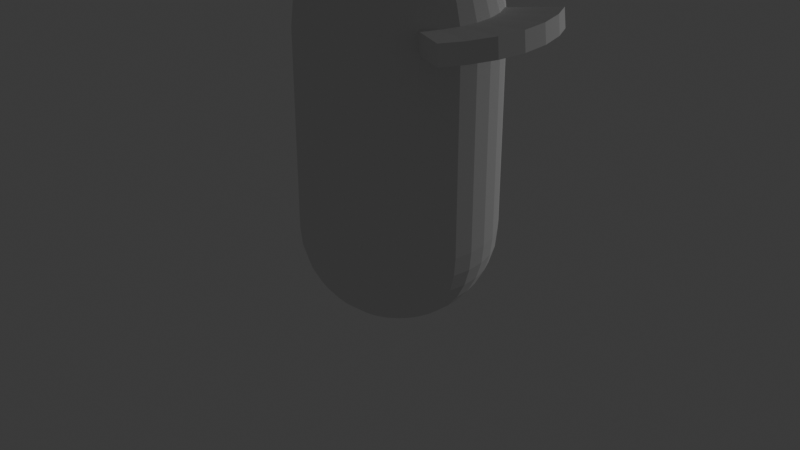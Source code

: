 # Source: Capsule_with_Goggle.blend  (saved by Blender 4.3.34; exported with 4.5.12 LTS)
import bpy
from mathutils import Matrix  # noqa: F401  (used for matrix-valued properties, if any)

bpy.ops.wm.read_factory_settings(use_empty=True)
scene = bpy.context.scene
scene.name = 'Scene'

# ---- collections
col_collection = bpy.data.collections.new('Collection'); scene.collection.children.link(col_collection)

# ---- world
world_world = bpy.data.worlds.new('World'); scene.world = world_world
world_world.use_nodes = True; world_world.node_tree.nodes.clear()
_N = world_world.node_tree.nodes; _L = world_world.node_tree.links
n0 = _N.new('ShaderNodeOutputWorld'); n0.name = 'World Output'; n0.location = (300, 300)
n1 = _N.new('ShaderNodeBackground'); n1.name = 'Background'; n1.location = (10, 300)
n1.inputs[0].default_value = (0.05088, 0.05088, 0.05088, 1.0)
_L.new(n1.outputs[0], n0.inputs[0])
n0.is_active_output = True
world_world.color = (0.05088, 0.05088, 0.05088)
world_world.sun_shadow_jitter_overblur = 0.0

# ---- cameras
cam_camera = bpy.data.cameras.new('Camera')
cam_camera.clip_end = 100.0
cam_camera.ortho_scale = 7.314

# ---- lights
light_light = bpy.data.lights.new('Light', 'POINT')
light_light.energy = 1000.0
light_light.shadow_soft_size = 0.1

# ---- meshes
me_sphere = bpy.data.meshes.new('Sphere')
me_sphere.from_pydata([(-0.5018, 0.5018, 2.755), (-0.3942, 0.3942, 2.88), (-0.2716, 0.2716, 2.972), (2.088e-10, 1.004, -0.003408), (2.088e-10, 0.9843, -0.1992), (2.088e-10, 0.8344, -0.5609), (-0.1384, 0.1384, 3.029), (-0.8344, 0.5575, 2.045), (-0.8184, 0.5468, 2.241), (-0.7709, 0.5151, 2.429), (-0.6938, 0.4636, 2.603), (-0.59, 0.3942, 2.755), (-0.4636, 0.3098, 2.88), (0.1958, 0.9843, -0.003408), (0.192, 0.9654, -0.1992), (0.1809, 0.9093, -0.3874), (0.1628, 0.8184, -0.5609), (0.1384, 0.696, -0.713), (0.1088, 0.5468, -0.8378), (0.07492, 0.3767, -0.9306), (0.0382, 0.192, -0.9877), (-0.3193, 0.2134, 2.972), (-0.1628, 0.1088, 3.029), (-0.9272, 0.384, 2.045), (-0.9093, 0.3767, 2.241), (-0.8566, 0.3548, 2.429), (-0.7709, 0.3193, 2.603), (-0.6556, 0.2716, 2.755), (0.384, 0.9272, -0.003408), (0.3767, 0.9093, -0.1992), (0.3548, 0.8566, -0.3874), (0.3193, 0.7709, -0.5609), (0.2716, 0.6556, -0.713), (0.2134, 0.5151, -0.8378), (0.147, 0.3548, -0.9306), (0.07492, 0.1809, -0.9877), (-0.5151, 0.2134, 2.88), (-0.3548, 0.147, 2.972), (-0.1809, 0.07492, 3.029), (-0.9843, 0.1958, 2.045), (-0.9654, 0.192, 2.241), (-0.9093, 0.1809, 2.429), (-0.8184, 0.1628, 2.603), (0.5575, 0.8344, -0.003408), (0.5468, 0.8184, -0.1992), (0.5151, 0.7709, -0.3874), (0.4636, 0.6938, -0.5609), (0.3942, 0.59, -0.713), (0.3098, 0.4636, -0.8378), (0.2134, 0.3193, -0.9306), (0.1088, 0.1628, -0.9877), (-0.696, 0.1384, 2.755), (-0.5468, 0.1088, 2.88), (-0.3767, 0.07492, 2.972), (-0.192, 0.0382, 3.029), (-1.004, 5.129e-07, 2.045), (-0.9843, 3.335e-07, 2.241), (-0.9272, 7.926e-08, 2.429), (0.7096, 0.7096, -0.003408), (0.696, 0.696, -0.1992), (0.6556, 0.6556, -0.3874), (0.59, 0.59, -0.5609), (0.5018, 0.5018, -0.713), (0.3942, 0.3942, -0.8378), (0.2716, 0.2716, -0.9306), (0.1384, 0.1384, -0.9877), (-0.8344, 2.288e-07, 2.603), (-0.7096, 9.421e-08, 2.755), (-0.5575, 2.138e-07, 2.88), (-0.384, 1.166e-07, 2.972), (-0.1958, 8.3e-08, 3.029), (-0.9843, -0.1958, 2.045), (-0.9654, -0.192, 2.241), (0.8344, 0.5575, -0.003408), (0.8184, 0.5468, -0.1992), (0.7709, 0.5151, -0.3874), (0.6938, 0.4636, -0.5609), (0.59, 0.3942, -0.713), (0.4636, 0.3098, -0.8378), (0.3193, 0.2134, -0.9306), (0.1628, 0.1088, -0.9877), (-0.9093, -0.1809, 2.429), (-0.8184, -0.1628, 2.603), (-0.696, -0.1384, 2.755), (-0.5468, -0.1088, 2.88), (-0.3767, -0.07492, 2.972), (-0.192, -0.0382, 3.029), (-0.9272, -0.384, 2.045), (-0.9093, -0.3767, 2.241), (0.9272, 0.384, -0.003408), (0.9093, 0.3767, -0.1992), (0.8566, 0.3548, -0.3874), (0.7709, 0.3193, -0.5609), (0.6556, 0.2716, -0.713), (0.5151, 0.2134, -0.8378), (0.3548, 0.147, -0.9306), (0.1809, 0.07492, -0.9877), (-0.8566, -0.3548, 2.429), (-0.7709, -0.3193, 2.603), (-0.6556, -0.2716, 2.755), (-0.5151, -0.2134, 2.88), (-0.3548, -0.147, 2.972), (-0.1809, -0.07492, 3.029), (-0.8344, -0.5575, 2.045), (0.9843, 0.1958, -0.003408), (0.9654, 0.192, -0.1992), (0.9093, 0.1809, -0.3874), (0.8184, 0.1628, -0.5609), (0.696, 0.1384, -0.713), (0.5468, 0.1088, -0.8378), (0.3767, 0.07492, -0.9306), (0.192, 0.0382, -0.9877), (-0.8184, -0.5468, 2.241), (-0.7709, -0.5151, 2.429), (-0.6938, -0.4636, 2.603), (-0.59, -0.3942, 2.755), (-0.4636, -0.3098, 2.88), (-0.3193, -0.2134, 2.972), (-0.1628, -0.1088, 3.029), (1.004, -1.646e-07, -0.003408), (0.9843, -8.985e-08, -0.1992), (0.9272, 4.473e-08, -0.3874), (0.8344, -8.985e-08, -0.5609), (0.7096, 1.482e-08, -0.713), (0.5575, -5.247e-08, -0.8378), (0.384, -2.256e-08, -0.9306), (0.1958, -1.135e-08, -0.9877), (-0.7096, -0.7096, 2.045), (-0.696, -0.696, 2.241), (-0.6556, -0.6556, 2.429), (-0.59, -0.59, 2.603), (-0.5018, -0.5018, 2.755), (-0.3942, -0.3942, 2.88), (-0.2716, -0.2716, 2.972), (0.9843, -0.1958, -0.003408), (0.9654, -0.192, -0.1992), (0.9093, -0.1809, -0.3874), (0.8184, -0.1628, -0.5609), (0.696, -0.1384, -0.713), (0.5468, -0.1088, -0.8378), (0.3767, -0.07492, -0.9306), (0.192, -0.0382, -0.9877), (-0.1384, -0.1384, 3.029), (-0.5575, -0.8344, 2.045), (-0.5468, -0.8184, 2.241), (-0.5151, -0.7709, 2.429), (-0.4636, -0.6938, 2.603), (-0.3942, -0.59, 2.755), (-0.3098, -0.4636, 2.88), (0.9272, -0.384, -0.003408), (0.9093, -0.3767, -0.1992), (0.8566, -0.3548, -0.3874), (0.7709, -0.3193, -0.5609), (0.6556, -0.2716, -0.713), (0.5151, -0.2134, -0.8378), (0.3548, -0.147, -0.9306), (0.1809, -0.07492, -0.9877), (-0.2134, -0.3193, 2.972), (-0.1088, -0.1628, 3.029), (-0.384, -0.9272, 2.045), (-0.3767, -0.9093, 2.241), (-0.3548, -0.8566, 2.429), (-0.3193, -0.7709, 2.603), (-0.2716, -0.6556, 2.755), (0.8344, -0.5575, -0.003408), (0.8184, -0.5468, -0.1992), (0.7709, -0.5151, -0.3874), (0.6938, -0.4636, -0.5609), (0.59, -0.3942, -0.713), (0.4636, -0.3098, -0.8378), (0.3193, -0.2134, -0.9306), (0.1628, -0.1088, -0.9877), (-0.2134, -0.5151, 2.88), (-0.147, -0.3548, 2.972), (-0.07492, -0.1809, 3.029), (-0.1958, -0.9843, 2.045), (-0.192, -0.9654, 2.241), (-0.1809, -0.9093, 2.429), (-0.1628, -0.8184, 2.603), (0.7096, -0.7096, -0.003408), (0.696, -0.696, -0.1992), (0.6556, -0.6556, -0.3874), (0.59, -0.59, -0.5609), (0.5018, -0.5018, -0.713), (0.3942, -0.3942, -0.8378), (0.2716, -0.2716, -0.9306), (0.1384, -0.1384, -0.9877), (-0.1384, -0.696, 2.755), (-0.1088, -0.5468, 2.88), (-0.07492, -0.3767, 2.972), (-0.0382, -0.192, 3.029), (-6.967e-07, -1.004, 2.045), (-5.023e-07, -0.9843, 2.241), (-3.378e-07, -0.9272, 2.429), (0.5575, -0.8344, -0.003408), (0.5468, -0.8184, -0.1992), (0.5151, -0.7709, -0.3874), (0.4636, -0.6938, -0.5609), (0.3942, -0.59, -0.713), (0.3098, -0.4636, -0.8378), (0.2134, -0.3193, -0.9306), (0.1088, -0.1628, -0.9877), (-4.723e-07, -0.8344, 2.603), (-3.826e-07, -0.7096, 2.755), (-4.649e-07, -0.5575, 2.88), (-4.2e-07, -0.384, 2.972), (-3.751e-07, -0.1958, 3.029), (0.1958, -0.9843, 2.045), (0.192, -0.9654, 2.241), (0.384, -0.9272, -0.003408), (0.3767, -0.9093, -0.1992), (0.3548, -0.8566, -0.3874), (0.3193, -0.7709, -0.5609), (0.2716, -0.6556, -0.713), (0.2134, -0.5151, -0.8378), (0.147, -0.3548, -0.9306), (0.07492, -0.1809, -0.9877), (0.1809, -0.9093, 2.429), (0.1628, -0.8184, 2.603), (0.1384, -0.696, 2.755), (0.1088, -0.5468, 2.88), (0.07492, -0.3767, 2.972), (0.03819, -0.192, 3.029), (0.384, -0.9272, 2.045), (0.1958, -0.9843, -0.003408), (0.192, -0.9654, -0.1992), (0.1809, -0.9093, -0.3874), (0.1628, -0.8184, -0.5609), (0.1384, -0.696, -0.713), (0.1088, -0.5468, -0.8378), (0.07492, -0.3767, -0.9306), (0.0382, -0.192, -0.9877), (0.3767, -0.9093, 2.241), (0.3548, -0.8566, 2.429), (0.3193, -0.7709, 2.603), (0.2716, -0.6556, 2.755), (0.2134, -0.5151, 2.88), (0.147, -0.3548, 2.972), (0.07492, -0.1809, 3.029), (-3.288e-07, -1.004, -0.003408), (-1.344e-07, -0.9843, -0.1992), (3.012e-08, -0.9272, -0.3874), (-1.045e-07, -0.8344, -0.5609), (-1.475e-08, -0.7096, -0.713), (-9.699e-08, -0.5575, -0.8378), (-5.213e-08, -0.384, -0.9306), (-7.268e-09, -0.1958, -0.9877), (0.5575, -0.8344, 2.045), (0.5468, -0.8184, 2.241), (0.5151, -0.7709, 2.429), (0.4636, -0.6938, 2.603), (0.3942, -0.59, 2.755), (0.3098, -0.4636, 2.88), (0.2134, -0.3193, 2.972), (-0.1958, -0.9843, -0.003408), (-0.192, -0.9654, -0.1992), (-0.1809, -0.9093, -0.3874), (-0.1628, -0.8184, -0.5609), (-0.1384, -0.696, -0.713), (-0.1088, -0.5468, -0.8378), (-0.07492, -0.3767, -0.9306), (-0.0382, -0.192, -0.9877), (0.1088, -0.1628, 3.029), (0.7096, -0.7096, 2.045), (0.696, -0.696, 2.241), (0.6556, -0.6556, 2.429), (0.59, -0.59, 2.603), (0.5018, -0.5018, 2.755), (0.3942, -0.3942, 2.88), (-0.384, -0.9272, -0.003408), (-0.3767, -0.9093, -0.1992), (-0.3548, -0.8566, -0.3874), (-0.3193, -0.7709, -0.5609), (-0.2716, -0.6556, -0.713), (-0.2134, -0.5151, -0.8378), (-0.147, -0.3548, -0.9306), (-0.07492, -0.1809, -0.9877), (0.2716, -0.2716, 2.972), (0.1384, -0.1384, 3.029), (0.8344, -0.5575, 2.045), (0.8184, -0.5468, 2.241), (0.7709, -0.5151, 2.429), (0.6938, -0.4636, 2.603), (0.59, -0.3942, 2.755), (-0.5575, -0.8344, -0.003408), (-0.5468, -0.8184, -0.1992), (-0.5151, -0.7709, -0.3874), (-0.4636, -0.6938, -0.5609), (-0.3942, -0.59, -0.713), (-0.3098, -0.4636, -0.8378), (-0.2134, -0.3193, -0.9306), (-0.1088, -0.1628, -0.9877), (0.4636, -0.3098, 2.88), (0.3193, -0.2134, 2.972), (0.1628, -0.1088, 3.029), (0.9272, -0.384, 2.045), (0.9093, -0.3767, 2.241), (0.8566, -0.3548, 2.429), (0.7709, -0.3193, 2.603), (-0.7096, -0.7096, -0.003408), (-0.696, -0.696, -0.1992), (-0.6556, -0.6556, -0.3874), (-0.59, -0.59, -0.5609), (-0.5018, -0.5018, -0.713), (-0.3942, -0.3942, -0.8378), (-0.2716, -0.2716, -0.9306), (-0.1384, -0.1384, -0.9877), (2.088e-10, -1.301e-10, -1.007), (0.6556, -0.2716, 2.755), (0.5151, -0.2134, 2.88), (0.3548, -0.147, 2.972), (0.1809, -0.07492, 3.029), (0.9843, -0.1958, 2.045), (0.9654, -0.192, 2.241), (0.9093, -0.1809, 2.429), (-0.8344, -0.5575, -0.003408), (-0.8184, -0.5468, -0.1992), (-0.7709, -0.5151, -0.3874), (-0.6938, -0.4636, -0.5609), (-0.59, -0.3942, -0.713), (-0.4636, -0.3098, -0.8378), (-0.3193, -0.2134, -0.9306), (-0.1628, -0.1088, -0.9877), (0.8184, -0.1628, 2.603), (0.696, -0.1384, 2.755), (0.5468, -0.1088, 2.88), (0.3767, -0.07492, 2.972), (0.192, -0.0382, 3.029), (1.004, -1.002e-07, 2.045), (0.9843, -2.542e-08, 2.241), (-0.9272, -0.384, -0.003408), (-0.9093, -0.3767, -0.1992), (-0.8566, -0.3548, -0.3874), (-0.7709, -0.3193, -0.5609), (-0.6556, -0.2716, -0.713), (-0.5151, -0.2134, -0.8378), (-0.3548, -0.147, -0.9306), (-0.1809, -0.07492, -0.9877), (0.9272, 1.092e-07, 2.429), (0.8344, -2.542e-08, 2.603), (0.7096, 7.926e-08, 2.755), (0.5575, 1.197e-08, 2.88), (0.384, 4.187e-08, 2.972), (0.1958, 5.309e-08, 3.029), (0.9843, 0.1958, 2.045), (-0.9843, -0.1958, -0.003408), (-0.9654, -0.192, -0.1992), (-0.9093, -0.1809, -0.3874), (-0.8184, -0.1628, -0.5609), (-0.696, -0.1384, -0.713), (-0.5468, -0.1088, -0.8378), (-0.3767, -0.07492, -0.9306), (-0.192, -0.0382, -0.9877), (0.9654, 0.192, 2.241), (0.9093, 0.1809, 2.429), (0.8184, 0.1628, 2.603), (0.696, 0.1384, 2.755), (0.5468, 0.1088, 2.88), (0.3767, 0.07492, 2.972), (0.192, 0.0382, 3.029), (-1.004, 4.485e-07, -0.003408), (-0.9843, 2.69e-07, -0.1992), (-0.9272, 1.482e-08, -0.3874), (-0.8344, 1.644e-07, -0.5609), (-0.7096, 2.978e-08, -0.713), (-0.5575, 1.494e-07, -0.8378), (-0.384, 5.221e-08, -0.9306), (-0.1958, 1.856e-08, -0.9877), (0.9272, 0.384, 2.045), (0.9093, 0.3767, 2.241), (0.8566, 0.3548, 2.429), (0.7709, 0.3193, 2.603), (0.6556, 0.2716, 2.755), (0.5151, 0.2134, 2.88), (0.3548, 0.147, 2.972), (-0.9843, 0.1958, -0.003408), (-0.9654, 0.192, -0.1992), (-0.9093, 0.1809, -0.3874), (-0.8184, 0.1628, -0.5609), (-0.696, 0.1384, -0.713), (-0.5468, 0.1088, -0.8378), (-0.3767, 0.07492, -0.9306), (-0.192, 0.0382, -0.9877), (0.1809, 0.07492, 3.029), (-3.677e-07, 6.43e-08, 3.049), (0.8344, 0.5575, 2.045), (0.8184, 0.5468, 2.241), (0.7709, 0.5151, 2.429), (0.6938, 0.4636, 2.603), (0.59, 0.3942, 2.755), (-0.9272, 0.384, -0.003408), (-0.9093, 0.3767, -0.1992), (-0.8566, 0.3548, -0.3874), (-0.7709, 0.3193, -0.5609), (-0.6556, 0.2716, -0.713), (-0.5151, 0.2134, -0.8378), (-0.3548, 0.147, -0.9306), (-0.1809, 0.07492, -0.9877), (0.4636, 0.3098, 2.88), (0.3193, 0.2134, 2.972), (0.1628, 0.1088, 3.029), (0.7096, 0.7096, 2.045), (0.696, 0.696, 2.241), (0.6556, 0.6556, 2.429), (0.59, 0.59, 2.603), (-0.8344, 0.5575, -0.003408), (-0.8184, 0.5468, -0.1992), (-0.7709, 0.5151, -0.3874), (-0.6938, 0.4636, -0.5609), (-0.59, 0.3942, -0.713), (-0.4636, 0.3098, -0.8378), (-0.3193, 0.2134, -0.9306), (-0.1628, 0.1088, -0.9877), (0.5018, 0.5018, 2.755), (0.3942, 0.3942, 2.88), (0.2716, 0.2716, 2.972), (0.1384, 0.1384, 3.029), (0.5575, 0.8344, 2.045), (0.5468, 0.8184, 2.241), (0.5151, 0.7709, 2.429), (-0.7096, 0.7096, -0.003408), (-0.696, 0.696, -0.1992), (-0.6556, 0.6556, -0.3874), (-0.59, 0.59, -0.5609), (-0.5018, 0.5018, -0.713), (-0.3942, 0.3942, -0.8378), (-0.2716, 0.2716, -0.9306), (-0.1384, 0.1384, -0.9877), (0.4636, 0.6938, 2.603), (0.3942, 0.59, 2.755), (0.3098, 0.4636, 2.88), (0.2134, 0.3193, 2.972), (0.1088, 0.1628, 3.029), (0.384, 0.9272, 2.045), (0.3767, 0.9093, 2.241), (-0.5575, 0.8344, -0.003408), (-0.5468, 0.8184, -0.1992), (-0.5151, 0.7709, -0.3874), (-0.4636, 0.6938, -0.5609), (-0.3942, 0.59, -0.713), (-0.3098, 0.4636, -0.8378), (-0.2134, 0.3193, -0.9306), (-0.1088, 0.1628, -0.9877), (0.3548, 0.8566, 2.429), (0.3193, 0.7709, 2.603), (0.2716, 0.6556, 2.755), (0.2134, 0.5151, 2.88), (0.147, 0.3548, 2.972), (0.07492, 0.1809, 3.029), (0.1958, 0.9843, 2.045), (-0.384, 0.9272, -0.003408), (-0.3767, 0.9093, -0.1992), (-0.3548, 0.8566, -0.3874), (-0.3193, 0.7709, -0.5609), (-0.2716, 0.6556, -0.713), (-0.2134, 0.5151, -0.8378), (-0.147, 0.3548, -0.9306), (-0.07492, 0.1809, -0.9877), (0.192, 0.9654, 2.241), (0.1809, 0.9093, 2.429), (0.1628, 0.8184, 2.603), (0.1384, 0.696, 2.755), (0.1088, 0.5468, 2.88), (0.07492, 0.3767, 2.972), (0.03819, 0.192, 3.029), (-0.1958, 0.9843, -0.003408), (-0.192, 0.9654, -0.1992), (-0.1809, 0.9093, -0.3874), (-0.1628, 0.8184, -0.5609), (-0.1384, 0.696, -0.713), (-0.1088, 0.5468, -0.8378), (-0.07492, 0.3767, -0.9306), (-0.0382, 0.192, -0.9877), (-3.677e-07, 1.004, 2.045), (-3.677e-07, 0.9843, 2.241), (-3.677e-07, 0.8344, 2.603), (-3.677e-07, 0.5575, 2.88), (6.002e-08, 0.9272, -0.3874), (8.993e-08, 0.7096, -0.713), (2.17e-07, 0.5575, -0.8378), (6.75e-08, 0.384, -0.9306), (1.516e-08, 0.1958, -0.9877), (2.088e-10, 1.004, -0.003408), (0.1958, 0.9843, -0.003408), (0.384, 0.9272, -0.003408), (0.5575, 0.8344, -0.003408), (0.7096, 0.7096, -0.003408), (0.8344, 0.5575, -0.003408), (0.9272, 0.384, -0.003408), (0.9843, 0.1958, -0.003408), (1.004, -1.646e-07, -0.003408), (0.9843, -0.1958, -0.003408), (0.9272, -0.384, -0.003408), (0.8344, -0.5575, -0.003408), (0.7096, -0.7096, -0.003408), (0.5575, -0.8344, -0.003408), (0.384, -0.9272, -0.003408), (0.1958, -0.9843, -0.003408), (-3.288e-07, -1.004, -0.003408), (-0.1958, -0.9843, -0.003408), (-0.384, -0.9272, -0.003408), (-0.5575, -0.8344, -0.003408), (-0.7096, -0.7096, -0.003408), (-0.8344, -0.5575, -0.003408), (-0.9272, -0.384, -0.003408), (-0.9843, -0.1958, -0.003408), (-1.004, 4.485e-07, -0.003408), (-0.9843, 0.1958, -0.003408), (-0.9272, 0.384, -0.003408), (-0.8344, 0.5575, -0.003408), (-0.7096, 0.7096, -0.003408), (-0.5575, 0.8344, -0.003408), (-0.384, 0.9272, -0.003408), (-0.1958, 0.9843, -0.003408), (-0.59, 0.59, 2.603), (-0.6556, 0.6556, 2.429), (-0.696, 0.696, 2.241), (-0.7096, 0.7096, 2.045), (-0.1088, 0.1628, 3.029), (-0.2134, 0.3193, 2.972), (-0.3098, 0.4636, 2.88), (-0.3942, 0.59, 2.755), (-0.4636, 0.6938, 2.603), (-0.5151, 0.7709, 2.429), (-0.5468, 0.8184, 2.241), (-0.5575, 0.8344, 2.045), (-0.07492, 0.1809, 3.029), (-0.147, 0.3548, 2.972), (-0.2134, 0.5151, 2.88), (-0.2716, 0.6556, 2.755), (-0.3193, 0.7709, 2.603), (-0.3548, 0.8566, 2.429), (-0.3767, 0.9093, 2.241), (-0.384, 0.9272, 2.045), (-0.0382, 0.192, 3.029), (-0.07492, 0.3767, 2.972), (-0.1088, 0.5468, 2.88), (-0.1384, 0.696, 2.755), (-0.1628, 0.8184, 2.603), (-0.1809, 0.9093, 2.429), (-0.192, 0.9654, 2.241), (-0.1958, 0.9843, 2.045), (-3.527e-07, 0.1958, 3.029), (-3.004e-07, 0.384, 2.972), (-2.779e-07, 0.7096, 2.755), (-3.079e-07, 0.9272, 2.429), (1.313, -0.8132, 2.098), (1.297, -0.8024, 2.294), (1.428, -0.5915, 2.099), (1.41, -0.5842, 2.294), (1.516, -0.3016, 2.099), (1.497, -0.2978, 2.294), (1.546, -2.805e-07, 2.099), (1.527, -1.777e-07, 2.294), (1.516, 0.3016, 2.099), (1.497, 0.2978, 2.294), (1.428, 0.5915, 2.099), (1.41, 0.5842, 2.294), (1.313, 0.8132, 2.098), (1.297, 0.8024, 2.294)], [], [(480, 479, 18, 19), (10, 11, 0, 514), (481, 480, 19, 20), (11, 12, 1, 0), (12, 21, 2, 1), (307, 481, 20), (4, 3, 13, 14), (21, 22, 6, 2), (477, 4, 14, 15), (22, 384, 6), (5, 477, 15, 16), (7, 8, 516, 517), (478, 5, 16, 17), (8, 9, 515, 516), (479, 478, 17, 18), (9, 10, 514, 515), (18, 17, 32, 33), (38, 384, 22), (19, 18, 33, 34), (23, 24, 8, 7), (20, 19, 34, 35), (24, 25, 9, 8), (25, 26, 10, 9), (307, 20, 35), (14, 13, 28, 29), (26, 27, 11, 10), (15, 14, 29, 30), (27, 36, 12, 11), (16, 15, 30, 31), (36, 37, 21, 12), (17, 16, 31, 32), (37, 38, 22, 21), (51, 52, 36, 27), (30, 29, 44, 45), (52, 53, 37, 36), (31, 30, 45, 46), (53, 54, 38, 37), (32, 31, 46, 47), (54, 384, 38), (33, 32, 47, 48), (39, 40, 24, 23), (34, 33, 48, 49), (40, 41, 25, 24), (35, 34, 49, 50), (41, 42, 26, 25), (42, 51, 27, 26), (307, 35, 50), (29, 28, 43, 44), (55, 56, 40, 39), (49, 48, 63, 64), (56, 57, 41, 40), (50, 49, 64, 65), (57, 66, 42, 41), (66, 67, 51, 42), (307, 50, 65), (44, 43, 58, 59), (67, 68, 52, 51), (45, 44, 59, 60), (68, 69, 53, 52), (46, 45, 60, 61), (69, 70, 54, 53), (47, 46, 61, 62), (70, 384, 54), (48, 47, 62, 63), (60, 59, 74, 75), (83, 84, 68, 67), (61, 60, 75, 76), (84, 85, 69, 68), (62, 61, 76, 77), (85, 86, 70, 69), (63, 62, 77, 78), (86, 384, 70), (64, 63, 78, 79), (71, 72, 56, 55), (65, 64, 79, 80), (72, 81, 57, 56), (81, 82, 66, 57), (307, 65, 80), (59, 58, 73, 74), (82, 83, 67, 66), (79, 78, 94, 95), (88, 97, 81, 72), (80, 79, 95, 96), (97, 98, 82, 81), (98, 99, 83, 82), (307, 80, 96), (74, 73, 89, 90), (99, 100, 84, 83), (75, 74, 90, 91), (100, 101, 85, 84), (76, 75, 91, 92), (101, 102, 86, 85), (77, 76, 92, 93), (102, 384, 86), (78, 77, 93, 94), (87, 88, 72, 71), (116, 117, 101, 100), (92, 91, 106, 107), (117, 118, 102, 101), (93, 92, 107, 108), (118, 384, 102), (94, 93, 108, 109), (103, 112, 88, 87), (95, 94, 109, 110), (112, 113, 97, 88), (96, 95, 110, 111), (113, 114, 98, 97), (114, 115, 99, 98), (307, 96, 111), (90, 89, 104, 105), (115, 116, 100, 99), (91, 90, 105, 106), (128, 129, 113, 112), (111, 110, 125, 126), (129, 130, 114, 113), (130, 131, 115, 114), (307, 111, 126), (105, 104, 119, 120), (131, 132, 116, 115), (106, 105, 120, 121), (132, 133, 117, 116), (107, 106, 121, 122), (133, 142, 118, 117), (108, 107, 122, 123), (142, 384, 118), (109, 108, 123, 124), (127, 128, 112, 103), (110, 109, 124, 125), (122, 121, 136, 137), (148, 157, 133, 132), (123, 122, 137, 138), (157, 158, 142, 133), (124, 123, 138, 139), (158, 384, 142), (125, 124, 139, 140), (143, 144, 128, 127), (126, 125, 140, 141), (144, 145, 129, 128), (145, 146, 130, 129), (307, 126, 141), (120, 119, 134, 135), (146, 147, 131, 130), (121, 120, 135, 136), (147, 148, 132, 131), (141, 140, 155, 156), (161, 162, 146, 145), (162, 163, 147, 146), (307, 141, 156), (135, 134, 149, 150), (163, 172, 148, 147), (136, 135, 150, 151), (172, 173, 157, 148), (137, 136, 151, 152), (173, 174, 158, 157), (138, 137, 152, 153), (174, 384, 158), (139, 138, 153, 154), (159, 160, 144, 143), (140, 139, 154, 155), (160, 161, 145, 144), (153, 152, 167, 168), (189, 190, 174, 173), (154, 153, 168, 169), (190, 384, 174), (155, 154, 169, 170), (175, 176, 160, 159), (156, 155, 170, 171), (176, 177, 161, 160), (177, 178, 162, 161), (307, 156, 171), (150, 149, 164, 165), (178, 187, 163, 162), (151, 150, 165, 166), (187, 188, 172, 163), (152, 151, 166, 167), (188, 189, 173, 172), (202, 203, 187, 178), (307, 171, 186), (165, 164, 179, 180), (203, 204, 188, 187), (166, 165, 180, 181), (204, 205, 189, 188), (167, 166, 181, 182), (205, 206, 190, 189), (168, 167, 182, 183), (206, 384, 190), (169, 168, 183, 184), (191, 192, 176, 175), (170, 169, 184, 185), (192, 193, 177, 176), (171, 170, 185, 186), (193, 202, 178, 177), (222, 384, 206), (184, 183, 198, 199), (207, 208, 192, 191), (185, 184, 199, 200), (208, 217, 193, 192), (186, 185, 200, 201), (217, 218, 202, 193), (218, 219, 203, 202), (307, 186, 201), (180, 179, 194, 195), (219, 220, 204, 203), (181, 180, 195, 196), (220, 221, 205, 204), (182, 181, 196, 197), (221, 222, 206, 205), (183, 182, 197, 198), (195, 194, 209, 210), (234, 235, 219, 218), (196, 195, 210, 211), (235, 236, 220, 219), (197, 196, 211, 212), (236, 237, 221, 220), (198, 197, 212, 213), (237, 238, 222, 221), (199, 198, 213, 214), (238, 384, 222), (200, 199, 214, 215), (223, 232, 208, 207), (201, 200, 215, 216), (232, 233, 217, 208), (233, 234, 218, 217), (307, 201, 216), (214, 213, 228, 229), (262, 384, 238), (215, 214, 229, 230), (247, 248, 232, 223), (216, 215, 230, 231), (248, 249, 233, 232), (249, 250, 234, 233), (307, 216, 231), (210, 209, 224, 225), (250, 251, 235, 234), (211, 210, 225, 226), (251, 252, 236, 235), (212, 211, 226, 227), (252, 253, 237, 236), (213, 212, 227, 228), (253, 262, 238, 237), (267, 268, 252, 251), (226, 225, 240, 241), (268, 277, 253, 252), (227, 226, 241, 242), (277, 278, 262, 253), (228, 227, 242, 243), (278, 384, 262), (229, 228, 243, 244), (263, 264, 248, 247), (230, 229, 244, 245), (264, 265, 249, 248), (231, 230, 245, 246), (265, 266, 250, 249), (266, 267, 251, 250), (307, 231, 246), (225, 224, 239, 240), (279, 280, 264, 263), (245, 244, 259, 260), (280, 281, 265, 264), (246, 245, 260, 261), (281, 282, 266, 265), (282, 283, 267, 266), (307, 246, 261), (240, 239, 254, 255), (283, 292, 268, 267), (241, 240, 255, 256), (292, 293, 277, 268), (242, 241, 256, 257), (293, 294, 278, 277), (243, 242, 257, 258), (294, 384, 278), (244, 243, 258, 259), (256, 255, 270, 271), (308, 309, 292, 283), (257, 256, 271, 272), (309, 310, 293, 292), (258, 257, 272, 273), (310, 311, 294, 293), (259, 258, 273, 274), (311, 384, 294), (260, 259, 274, 275), (295, 312, 550, 548), (261, 260, 275, 276), (296, 297, 281, 280), (297, 298, 282, 281), (307, 261, 276), (255, 254, 269, 270), (298, 308, 283, 282), (275, 274, 289, 290), (313, 314, 297, 296), (276, 275, 290, 291), (314, 323, 298, 297), (323, 324, 308, 298), (307, 276, 291), (270, 269, 284, 285), (324, 325, 309, 308), (271, 270, 285, 286), (325, 326, 310, 309), (272, 271, 286, 287), (326, 327, 311, 310), (273, 272, 287, 288), (327, 384, 311), (274, 273, 288, 289), (279, 295, 548, 546), (287, 286, 301, 302), (341, 342, 326, 325), (288, 287, 302, 303), (342, 343, 327, 326), (289, 288, 303, 304), (343, 384, 327), (290, 289, 304, 305), (312, 328, 552, 550), (291, 290, 305, 306), (329, 338, 314, 313), (338, 339, 323, 314), (307, 291, 306), (285, 284, 299, 300), (339, 340, 324, 323), (286, 285, 300, 301), (340, 341, 325, 324), (306, 305, 321, 322), (354, 355, 339, 338), (355, 356, 340, 339), (307, 306, 322), (300, 299, 315, 316), (356, 357, 341, 340), (301, 300, 316, 317), (357, 358, 342, 341), (302, 301, 317, 318), (358, 359, 343, 342), (303, 302, 318, 319), (359, 384, 343), (304, 303, 319, 320), (368, 385, 558, 556), (305, 304, 320, 321), (353, 354, 338, 329), (374, 383, 359, 358), (319, 318, 333, 334), (383, 384, 359), (320, 319, 334, 335), (313, 296, 549, 551), (321, 320, 335, 336), (369, 370, 354, 353), (322, 321, 336, 337), (370, 371, 355, 354), (371, 372, 356, 355), (307, 322, 337), (316, 315, 330, 331), (372, 373, 357, 356), (317, 316, 331, 332), (373, 374, 358, 357), (318, 317, 332, 333), (387, 388, 371, 370), (388, 389, 372, 371), (307, 337, 352), (331, 330, 345, 346), (389, 398, 373, 372), (332, 331, 346, 347), (398, 399, 374, 373), (333, 332, 347, 348), (399, 400, 383, 374), (334, 333, 348, 349), (400, 384, 383), (335, 334, 349, 350), (328, 344, 554, 552), (336, 335, 350, 351), (386, 387, 370, 369), (337, 336, 351, 352), (349, 348, 363, 364), (415, 416, 400, 399), (350, 349, 364, 365), (416, 384, 400), (351, 350, 365, 366), (401, 402, 386, 385), (352, 351, 366, 367), (402, 403, 387, 386), (403, 404, 388, 387), (307, 352, 367), (346, 345, 360, 361), (404, 413, 389, 388), (347, 346, 361, 362), (413, 414, 398, 389), (348, 347, 362, 363), (414, 415, 399, 398), (428, 429, 413, 404), (307, 367, 382), (361, 360, 375, 376), (429, 430, 414, 413), (362, 361, 376, 377), (430, 431, 415, 414), (363, 362, 377, 378), (431, 432, 416, 415), (364, 363, 378, 379), (432, 384, 416), (365, 364, 379, 380), (417, 418, 402, 401), (366, 365, 380, 381), (418, 419, 403, 402), (367, 366, 381, 382), (419, 428, 404, 403), (448, 384, 432), (380, 379, 394, 395), (433, 434, 418, 417), (381, 380, 395, 396), (434, 443, 419, 418), (382, 381, 396, 397), (443, 444, 428, 419), (444, 445, 429, 428), (307, 382, 397), (376, 375, 390, 391), (445, 446, 430, 429), (377, 376, 391, 392), (446, 447, 431, 430), (378, 377, 392, 393), (447, 448, 432, 431), (379, 378, 393, 394), (391, 390, 405, 406), (460, 461, 445, 444), (392, 391, 406, 407), (461, 462, 446, 445), (393, 392, 407, 408), (462, 463, 447, 446), (394, 393, 408, 409), (463, 464, 448, 447), (395, 394, 409, 410), (464, 384, 448), (396, 395, 410, 411), (449, 458, 434, 433), (397, 396, 411, 412), (458, 459, 443, 434), (459, 460, 444, 443), (307, 397, 412), (410, 409, 424, 425), (545, 475, 460, 459), (411, 410, 425, 426), (475, 544, 461, 460), (412, 411, 426, 427), (544, 476, 462, 461), (476, 543, 463, 462), (307, 412, 427), (406, 405, 420, 421), (543, 542, 464, 463), (407, 406, 421, 422), (542, 384, 464), (408, 407, 422, 423), (473, 474, 458, 449), (409, 408, 423, 424), (474, 545, 459, 458), (422, 421, 436, 437), (375, 360, 506, 507), (423, 422, 437, 438), (209, 194, 495, 496), (424, 423, 438, 439), (450, 435, 511, 512), (425, 424, 439, 440), (89, 73, 487, 488), (426, 425, 440, 441), (134, 119, 490, 491), (427, 426, 441, 442), (254, 239, 498, 499), (3, 465, 513, 482), (307, 427, 442), (421, 420, 435, 436), (179, 164, 493, 494), (441, 440, 455, 456), (420, 405, 509, 510), (442, 441, 456, 457), (299, 284, 501, 502), (465, 450, 512, 513), (307, 442, 457), (436, 435, 450, 451), (104, 89, 488, 489), (437, 436, 451, 452), (58, 43, 485, 486), (438, 437, 452, 453), (224, 209, 496, 497), (439, 438, 453, 454), (390, 375, 507, 508), (440, 439, 454, 455), (269, 254, 499, 500), (345, 330, 504, 505), (453, 452, 467, 468), (13, 3, 482, 483), (454, 453, 468, 469), (435, 420, 510, 511), (455, 454, 469, 470), (149, 134, 491, 492), (456, 455, 470, 471), (28, 13, 483, 484), (457, 456, 471, 472), (194, 179, 494, 495), (73, 58, 486, 487), (307, 457, 472), (451, 450, 465, 466), (360, 345, 505, 506), (452, 451, 466, 467), (239, 224, 497, 498), (472, 471, 480, 481), (315, 299, 502, 503), (119, 104, 489, 490), (307, 472, 481), (466, 465, 3, 4), (405, 390, 508, 509), (467, 466, 4, 477), (284, 269, 500, 501), (468, 467, 477, 5), (164, 149, 492, 493), (469, 468, 5, 478), (43, 28, 484, 485), (470, 469, 478, 479), (330, 315, 503, 504), (471, 470, 479, 480), (494, 493, 279, 263), (503, 502, 127, 103), (491, 490, 328, 312), (498, 497, 207, 191), (483, 482, 473, 449), (501, 500, 159, 143), (508, 507, 39, 23), (484, 483, 449, 433), (489, 488, 368, 344), (499, 498, 191, 175), (509, 508, 23, 7), (492, 491, 312, 295), (506, 505, 71, 55), (513, 512, 533, 541), (490, 489, 344, 328), (507, 506, 55, 39), (497, 496, 223, 207), (504, 503, 103, 87), (487, 486, 401, 385), (511, 510, 517, 525), (488, 487, 385, 368), (495, 494, 263, 247), (485, 484, 433, 417), (502, 501, 143, 127), (505, 504, 87, 71), (512, 511, 525, 533), (482, 513, 541, 473), (496, 495, 247, 223), (486, 485, 417, 401), (493, 492, 295, 279), (500, 499, 175, 159), (510, 509, 7, 517), (1, 2, 519, 520), (0, 1, 520, 521), (514, 0, 521, 522), (515, 514, 522, 523), (516, 515, 523, 524), (517, 516, 524, 525), (6, 384, 518), (2, 6, 518, 519), (524, 523, 531, 532), (525, 524, 532, 533), (518, 384, 526), (519, 518, 526, 527), (520, 519, 527, 528), (521, 520, 528, 529), (522, 521, 529, 530), (523, 522, 530, 531), (528, 527, 535, 536), (529, 528, 536, 537), (530, 529, 537, 538), (531, 530, 538, 539), (532, 531, 539, 540), (533, 532, 540, 541), (526, 384, 534), (527, 526, 534, 535), (540, 539, 545, 474), (541, 540, 474, 473), (534, 384, 542), (535, 534, 542, 543), (536, 535, 543, 476), (537, 536, 476, 544), (538, 537, 544, 475), (539, 538, 475, 545), (548, 549, 547, 546), (550, 551, 549, 548), (552, 553, 551, 550), (554, 555, 553, 552), (556, 557, 555, 554), (558, 559, 557, 556), (280, 279, 546, 547), (353, 329, 553, 555), (344, 368, 556, 554), (386, 369, 557, 559), (329, 313, 551, 553), (296, 280, 547, 549), (369, 353, 555, 557), (385, 386, 559, 558)])
_uv = me_sphere.uv_layers.new(name='UVMap')
_uv.uv.foreach_set('vector', [0.75, 0.125, 0.75, 0.1875, 0.7188, 0.1875, 0.7188, 0.125, 0.9062, 0.6875, 0.9062, 0.75, 0.875, 0.75, 0.875, 0.6875, 0.75, 0.0625, 0.75, 0.125, 0.7188, 0.125, 0.7188, 0.0625, 0.9062, 0.75, 0.9062, 0.8125, 0.875, 0.8125, 0.875, 0.75, 0.9062, 0.8125, 0.9062, 0.875, 0.875, 0.875, 0.875, 0.8125, 0.7344, 0.0, 0.75, 0.0625, 0.7188, 0.0625, 0.75, 0.4375, 0.75, 0.5, 0.7188, 0.5, 0.7188, 0.4375, 0.9062, 0.875, 0.9062, 0.9375, 0.875, 0.9375, 0.875, 0.875, 0.75, 0.375, 0.75, 0.4375, 0.7188, 0.4375, 0.7188, 0.375, 0.9062, 0.9375, 0.8906, 1.0, 0.875, 0.9375, 0.75, 0.3125, 0.75, 0.375, 0.7188, 0.375, 0.7188, 0.3125, 0.9062, 0.5, 0.9062, 0.5625, 0.875, 0.5625, 0.875, 0.5, 0.75, 0.25, 0.75, 0.3125, 0.7188, 0.3125, 0.7188, 0.25, 0.9062, 0.5625, 0.9062, 0.625, 0.875, 0.625, 0.875, 0.5625, 0.75, 0.1875, 0.75, 0.25, 0.7188, 0.25, 0.7188, 0.1875, 0.9062, 0.625, 0.9062, 0.6875, 0.875, 0.6875, 0.875, 0.625, 0.7188, 0.1875, 0.7188, 0.25, 0.6875, 0.25, 0.6875, 0.1875, 0.9375, 0.9375, 0.9219, 1.0, 0.9062, 0.9375, 0.7188, 0.125, 0.7188, 0.1875, 0.6875, 0.1875, 0.6875, 0.125, 0.9375, 0.5, 0.9375, 0.5625, 0.9062, 0.5625, 0.9062, 0.5, 0.7188, 0.0625, 0.7188, 0.125, 0.6875, 0.125, 0.6875, 0.0625, 0.9375, 0.5625, 0.9375, 0.625, 0.9062, 0.625, 0.9062, 0.5625, 0.9375, 0.625, 0.9375, 0.6875, 0.9062, 0.6875, 0.9062, 0.625, 0.7031, 0.0, 0.7188, 0.0625, 0.6875, 0.0625, 0.7188, 0.4375, 0.7188, 0.5, 0.6875, 0.5, 0.6875, 0.4375, 0.9375, 0.6875, 0.9375, 0.75, 0.9062, 0.75, 0.9062, 0.6875, 0.7188, 0.375, 0.7188, 0.4375, 0.6875, 0.4375, 0.6875, 0.375, 0.9375, 0.75, 0.9375, 0.8125, 0.9062, 0.8125, 0.9062, 0.75, 0.7188, 0.3125, 0.7188, 0.375, 0.6875, 0.375, 0.6875, 0.3125, 0.9375, 0.8125, 0.9375, 0.875, 0.9062, 0.875, 0.9062, 0.8125, 0.7188, 0.25, 0.7188, 0.3125, 0.6875, 0.3125, 0.6875, 0.25, 0.9375, 0.875, 0.9375, 0.9375, 0.9062, 0.9375, 0.9062, 0.875, 0.9688, 0.75, 0.9687, 0.8125, 0.9375, 0.8125, 0.9375, 0.75, 0.6875, 0.375, 0.6875, 0.4375, 0.6562, 0.4375, 0.6562, 0.375, 0.9687, 0.8125, 0.9687, 0.875, 0.9375, 0.875, 0.9375, 0.8125, 0.6875, 0.3125, 0.6875, 0.375, 0.6562, 0.375, 0.6562, 0.3125, 0.9687, 0.875, 0.9688, 0.9375, 0.9375, 0.9375, 0.9375, 0.875, 0.6875, 0.25, 0.6875, 0.3125, 0.6562, 0.3125, 0.6562, 0.25, 0.9688, 0.9375, 0.9531, 1.0, 0.9375, 0.9375, 0.6875, 0.1875, 0.6875, 0.25, 0.6562, 0.25, 0.6562, 0.1875, 0.9687, 0.5, 0.9687, 0.5625, 0.9375, 0.5625, 0.9375, 0.5, 0.6875, 0.125, 0.6875, 0.1875, 0.6562, 0.1875, 0.6562, 0.125, 0.9687, 0.5625, 0.9688, 0.625, 0.9375, 0.625, 0.9375, 0.5625, 0.6875, 0.0625, 0.6875, 0.125, 0.6562, 0.125, 0.6562, 0.0625, 0.9688, 0.625, 0.9687, 0.6875, 0.9375, 0.6875, 0.9375, 0.625, 0.9687, 0.6875, 0.9688, 0.75, 0.9375, 0.75, 0.9375, 0.6875, 0.6719, 0.0, 0.6875, 0.0625, 0.6562, 0.0625, 0.6875, 0.4375, 0.6875, 0.5, 0.6562, 0.5, 0.6562, 0.4375, 1.0, 0.5, 1.0, 0.5625, 0.9687, 0.5625, 0.9687, 0.5, 0.6562, 0.125, 0.6562, 0.1875, 0.625, 0.1875, 0.625, 0.125, 1.0, 0.5625, 1.0, 0.625, 0.9688, 0.625, 0.9687, 0.5625, 0.6562, 0.0625, 0.6562, 0.125, 0.625, 0.125, 0.625, 0.0625, 1.0, 0.625, 1.0, 0.6875, 0.9687, 0.6875, 0.9688, 0.625, 1.0, 0.6875, 1.0, 0.75, 0.9688, 0.75, 0.9687, 0.6875, 0.6406, 0.0, 0.6562, 0.0625, 0.625, 0.0625, 0.6562, 0.4375, 0.6562, 0.5, 0.625, 0.5, 0.625, 0.4375, 1.0, 0.75, 1.0, 0.8125, 0.9687, 0.8125, 0.9688, 0.75, 0.6562, 0.375, 0.6562, 0.4375, 0.625, 0.4375, 0.625, 0.375, 1.0, 0.8125, 1.0, 0.875, 0.9687, 0.875, 0.9687, 0.8125, 0.6562, 0.3125, 0.6562, 0.375, 0.625, 0.375, 0.625, 0.3125, 1.0, 0.875, 1.0, 0.9375, 0.9688, 0.9375, 0.9687, 0.875, 0.6562, 0.25, 0.6562, 0.3125, 0.625, 0.3125, 0.625, 0.25, 1.0, 0.9375, 0.9844, 1.0, 0.9688, 0.9375, 0.6562, 0.1875, 0.6562, 0.25, 0.625, 0.25, 0.625, 0.1875, 0.625, 0.375, 0.625, 0.4375, 0.5938, 0.4375, 0.5938, 0.375, 0.03125, 0.75, 0.03125, 0.8125, 0.0, 0.8125, 0.0, 0.75, 0.625, 0.3125, 0.625, 0.375, 0.5938, 0.375, 0.5938, 0.3125, 0.03125, 0.8125, 0.03125, 0.875, 0.0, 0.875, 0.0, 0.8125, 0.625, 0.25, 0.625, 0.3125, 0.5938, 0.3125, 0.5938, 0.25, 0.03125, 0.875, 0.03125, 0.9375, 0.0, 0.9375, 0.0, 0.875, 0.625, 0.1875, 0.625, 0.25, 0.5938, 0.25, 0.5938, 0.1875, 0.03125, 0.9375, 0.01562, 1.0, 0.0, 0.9375, 0.625, 0.125, 0.625, 0.1875, 0.5938, 0.1875, 0.5938, 0.125, 0.03125, 0.5, 0.03125, 0.5625, 0.0, 0.5625, 0.0, 0.5, 0.625, 0.0625, 0.625, 0.125, 0.5938, 0.125, 0.5938, 0.0625, 0.03125, 0.5625, 0.03125, 0.625, 0.0, 0.625, 0.0, 0.5625, 0.03125, 0.625, 0.03125, 0.6875, 0.0, 0.6875, 0.0, 0.625, 0.6094, 0.0, 0.625, 0.0625, 0.5938, 0.0625, 0.625, 0.4375, 0.625, 0.5, 0.5938, 0.5, 0.5938, 0.4375, 0.03125, 0.6875, 0.03125, 0.75, 0.0, 0.75, 0.0, 0.6875, 0.5938, 0.125, 0.5938, 0.1875, 0.5625, 0.1875, 0.5625, 0.125, 0.0625, 0.5625, 0.0625, 0.625, 0.03125, 0.625, 0.03125, 0.5625, 0.5938, 0.0625, 0.5938, 0.125, 0.5625, 0.125, 0.5625, 0.0625, 0.0625, 0.625, 0.0625, 0.6875, 0.03125, 0.6875, 0.03125, 0.625, 0.0625, 0.6875, 0.0625, 0.75, 0.03125, 0.75, 0.03125, 0.6875, 0.5781, 0.0, 0.5938, 0.0625, 0.5625, 0.0625, 0.5938, 0.4375, 0.5938, 0.5, 0.5625, 0.5, 0.5625, 0.4375, 0.0625, 0.75, 0.0625, 0.8125, 0.03125, 0.8125, 0.03125, 0.75, 0.5938, 0.375, 0.5938, 0.4375, 0.5625, 0.4375, 0.5625, 0.375, 0.0625, 0.8125, 0.0625, 0.875, 0.03125, 0.875, 0.03125, 0.8125, 0.5938, 0.3125, 0.5938, 0.375, 0.5625, 0.375, 0.5625, 0.3125, 0.0625, 0.875, 0.0625, 0.9375, 0.03125, 0.9375, 0.03125, 0.875, 0.5938, 0.25, 0.5938, 0.3125, 0.5625, 0.3125, 0.5625, 0.25, 0.0625, 0.9375, 0.04687, 1.0, 0.03125, 0.9375, 0.5938, 0.1875, 0.5938, 0.25, 0.5625, 0.25, 0.5625, 0.1875, 0.0625, 0.5, 0.0625, 0.5625, 0.03125, 0.5625, 0.03125, 0.5, 0.09375, 0.8125, 0.09375, 0.875, 0.0625, 0.875, 0.0625, 0.8125, 0.5625, 0.3125, 0.5625, 0.375, 0.5312, 0.375, 0.5312, 0.3125, 0.09375, 0.875, 0.09375, 0.9375, 0.0625, 0.9375, 0.0625, 0.875, 0.5625, 0.25, 0.5625, 0.3125, 0.5312, 0.3125, 0.5312, 0.25, 0.09375, 0.9375, 0.07812, 1.0, 0.0625, 0.9375, 0.5625, 0.1875, 0.5625, 0.25, 0.5312, 0.25, 0.5312, 0.1875, 0.09375, 0.5, 0.09375, 0.5625, 0.0625, 0.5625, 0.0625, 0.5, 0.5625, 0.125, 0.5625, 0.1875, 0.5312, 0.1875, 0.5312, 0.125, 0.09375, 0.5625, 0.09375, 0.625, 0.0625, 0.625, 0.0625, 0.5625, 0.5625, 0.0625, 0.5625, 0.125, 0.5312, 0.125, 0.5312, 0.0625, 0.09375, 0.625, 0.09375, 0.6875, 0.0625, 0.6875, 0.0625, 0.625, 0.09375, 0.6875, 0.09375, 0.75, 0.0625, 0.75, 0.0625, 0.6875, 0.5469, 0.0, 0.5625, 0.0625, 0.5312, 0.0625, 0.5625, 0.4375, 0.5625, 0.5, 0.5312, 0.5, 0.5312, 0.4375, 0.09375, 0.75, 0.09375, 0.8125, 0.0625, 0.8125, 0.0625, 0.75, 0.5625, 0.375, 0.5625, 0.4375, 0.5312, 0.4375, 0.5312, 0.375, 0.125, 0.5625, 0.125, 0.625, 0.09375, 0.625, 0.09375, 0.5625, 0.5312, 0.0625, 0.5312, 0.125, 0.5, 0.125, 0.5, 0.0625, 0.125, 0.625, 0.125, 0.6875, 0.09375, 0.6875, 0.09375, 0.625, 0.125, 0.6875, 0.125, 0.75, 0.09375, 0.75, 0.09375, 0.6875, 0.5156, 0.0, 0.5312, 0.0625, 0.5, 0.0625, 0.5312, 0.4375, 0.5312, 0.5, 0.5, 0.5, 0.5, 0.4375, 0.125, 0.75, 0.125, 0.8125, 0.09375, 0.8125, 0.09375, 0.75, 0.5312, 0.375, 0.5312, 0.4375, 0.5, 0.4375, 0.5, 0.375, 0.125, 0.8125, 0.125, 0.875, 0.09375, 0.875, 0.09375, 0.8125, 0.5312, 0.3125, 0.5312, 0.375, 0.5, 0.375, 0.5, 0.3125, 0.125, 0.875, 0.125, 0.9375, 0.09375, 0.9375, 0.09375, 0.875, 0.5312, 0.25, 0.5312, 0.3125, 0.5, 0.3125, 0.5, 0.25, 0.125, 0.9375, 0.1094, 1.0, 0.09375, 0.9375, 0.5312, 0.1875, 0.5312, 0.25, 0.5, 0.25, 0.5, 0.1875, 0.125, 0.5, 0.125, 0.5625, 0.09375, 0.5625, 0.09375, 0.5, 0.5312, 0.125, 0.5312, 0.1875, 0.5, 0.1875, 0.5, 0.125, 0.5, 0.3125, 0.5, 0.375, 0.4688, 0.375, 0.4687, 0.3125, 0.1562, 0.8125, 0.1562, 0.875, 0.125, 0.875, 0.125, 0.8125, 0.5, 0.25, 0.5, 0.3125, 0.4687, 0.3125, 0.4688, 0.25, 0.1562, 0.875, 0.1563, 0.9375, 0.125, 0.9375, 0.125, 0.875, 0.5, 0.1875, 0.5, 0.25, 0.4688, 0.25, 0.4688, 0.1875, 0.1563, 0.9375, 0.1406, 1.0, 0.125, 0.9375, 0.5, 0.125, 0.5, 0.1875, 0.4688, 0.1875, 0.4688, 0.125, 0.1562, 0.5, 0.1562, 0.5625, 0.125, 0.5625, 0.125, 0.5, 0.5, 0.0625, 0.5, 0.125, 0.4688, 0.125, 0.4688, 0.0625, 0.1562, 0.5625, 0.1563, 0.625, 0.125, 0.625, 0.125, 0.5625, 0.1563, 0.625, 0.1562, 0.6875, 0.125, 0.6875, 0.125, 0.625, 0.4844, 0.0, 0.5, 0.0625, 0.4688, 0.0625, 0.5, 0.4375, 0.5, 0.5, 0.4687, 0.5, 0.4688, 0.4375, 0.1562, 0.6875, 0.1562, 0.75, 0.125, 0.75, 0.125, 0.6875, 0.5, 0.375, 0.5, 0.4375, 0.4688, 0.4375, 0.4688, 0.375, 0.1562, 0.75, 0.1562, 0.8125, 0.125, 0.8125, 0.125, 0.75, 0.4688, 0.0625, 0.4688, 0.125, 0.4375, 0.125, 0.4375, 0.0625, 0.1875, 0.625, 0.1875, 0.6875, 0.1562, 0.6875, 0.1563, 0.625, 0.1875, 0.6875, 0.1875, 0.75, 0.1562, 0.75, 0.1562, 0.6875, 0.4531, 0.0, 0.4688, 0.0625, 0.4375, 0.0625, 0.4688, 0.4375, 0.4687, 0.5, 0.4375, 0.5, 0.4375, 0.4375, 0.1875, 0.75, 0.1875, 0.8125, 0.1562, 0.8125, 0.1562, 0.75, 0.4688, 0.375, 0.4688, 0.4375, 0.4375, 0.4375, 0.4375, 0.375, 0.1875, 0.8125, 0.1875, 0.875, 0.1562, 0.875, 0.1562, 0.8125, 0.4687, 0.3125, 0.4688, 0.375, 0.4375, 0.375, 0.4375, 0.3125, 0.1875, 0.875, 0.1875, 0.9375, 0.1563, 0.9375, 0.1562, 0.875, 0.4688, 0.25, 0.4687, 0.3125, 0.4375, 0.3125, 0.4375, 0.25, 0.1875, 0.9375, 0.1719, 1.0, 0.1563, 0.9375, 0.4688, 0.1875, 0.4688, 0.25, 0.4375, 0.25, 0.4375, 0.1875, 0.1875, 0.5, 0.1875, 0.5625, 0.1562, 0.5625, 0.1562, 0.5, 0.4688, 0.125, 0.4688, 0.1875, 0.4375, 0.1875, 0.4375, 0.125, 0.1875, 0.5625, 0.1875, 0.625, 0.1563, 0.625, 0.1562, 0.5625, 0.4375, 0.25, 0.4375, 0.3125, 0.4062, 0.3125, 0.4062, 0.25, 0.2188, 0.875, 0.2188, 0.9375, 0.1875, 0.9375, 0.1875, 0.875, 0.4375, 0.1875, 0.4375, 0.25, 0.4062, 0.25, 0.4062, 0.1875, 0.2188, 0.9375, 0.2031, 1.0, 0.1875, 0.9375, 0.4375, 0.125, 0.4375, 0.1875, 0.4062, 0.1875, 0.4062, 0.125, 0.2187, 0.5, 0.2188, 0.5625, 0.1875, 0.5625, 0.1875, 0.5, 0.4375, 0.0625, 0.4375, 0.125, 0.4062, 0.125, 0.4062, 0.0625, 0.2188, 0.5625, 0.2188, 0.625, 0.1875, 0.625, 0.1875, 0.5625, 0.2188, 0.625, 0.2188, 0.6875, 0.1875, 0.6875, 0.1875, 0.625, 0.4219, 0.0, 0.4375, 0.0625, 0.4062, 0.0625, 0.4375, 0.4375, 0.4375, 0.5, 0.4062, 0.5, 0.4062, 0.4375, 0.2188, 0.6875, 0.2188, 0.75, 0.1875, 0.75, 0.1875, 0.6875, 0.4375, 0.375, 0.4375, 0.4375, 0.4062, 0.4375, 0.4062, 0.375, 0.2188, 0.75, 0.2188, 0.8125, 0.1875, 0.8125, 0.1875, 0.75, 0.4375, 0.3125, 0.4375, 0.375, 0.4062, 0.375, 0.4062, 0.3125, 0.2188, 0.8125, 0.2188, 0.875, 0.1875, 0.875, 0.1875, 0.8125, 0.25, 0.6875, 0.25, 0.75, 0.2188, 0.75, 0.2188, 0.6875, 0.3906, 0.0, 0.4062, 0.0625, 0.375, 0.0625, 0.4062, 0.4375, 0.4062, 0.5, 0.375, 0.5, 0.375, 0.4375, 0.25, 0.75, 0.25, 0.8125, 0.2188, 0.8125, 0.2188, 0.75, 0.4062, 0.375, 0.4062, 0.4375, 0.375, 0.4375, 0.375, 0.375, 0.25, 0.8125, 0.25, 0.875, 0.2188, 0.875, 0.2188, 0.8125, 0.4062, 0.3125, 0.4062, 0.375, 0.375, 0.375, 0.375, 0.3125, 0.25, 0.875, 0.25, 0.9375, 0.2188, 0.9375, 0.2188, 0.875, 0.4062, 0.25, 0.4062, 0.3125, 0.375, 0.3125, 0.375, 0.25, 0.25, 0.9375, 0.2344, 1.0, 0.2188, 0.9375, 0.4062, 0.1875, 0.4062, 0.25, 0.375, 0.25, 0.375, 0.1875, 0.25, 0.5, 0.25, 0.5625, 0.2188, 0.5625, 0.2187, 0.5, 0.4062, 0.125, 0.4062, 0.1875, 0.375, 0.1875, 0.375, 0.125, 0.25, 0.5625, 0.25, 0.625, 0.2188, 0.625, 0.2188, 0.5625, 0.4062, 0.0625, 0.4062, 0.125, 0.375, 0.125, 0.375, 0.0625, 0.25, 0.625, 0.25, 0.6875, 0.2188, 0.6875, 0.2188, 0.625, 0.2812, 0.9375, 0.2656, 1.0, 0.25, 0.9375, 0.375, 0.1875, 0.375, 0.25, 0.3438, 0.25, 0.3438, 0.1875, 0.2812, 0.5, 0.2812, 0.5625, 0.25, 0.5625, 0.25, 0.5, 0.375, 0.125, 0.375, 0.1875, 0.3438, 0.1875, 0.3438, 0.125, 0.2812, 0.5625, 0.2812, 0.625, 0.25, 0.625, 0.25, 0.5625, 0.375, 0.0625, 0.375, 0.125, 0.3438, 0.125, 0.3438, 0.0625, 0.2812, 0.625, 0.2812, 0.6875, 0.25, 0.6875, 0.25, 0.625, 0.2812, 0.6875, 0.2812, 0.75, 0.25, 0.75, 0.25, 0.6875, 0.3594, 0.0, 0.375, 0.0625, 0.3438, 0.0625, 0.375, 0.4375, 0.375, 0.5, 0.3437, 0.5, 0.3438, 0.4375, 0.2812, 0.75, 0.2812, 0.8125, 0.25, 0.8125, 0.25, 0.75, 0.375, 0.375, 0.375, 0.4375, 0.3438, 0.4375, 0.3438, 0.375, 0.2812, 0.8125, 0.2812, 0.875, 0.25, 0.875, 0.25, 0.8125, 0.375, 0.3125, 0.375, 0.375, 0.3438, 0.375, 0.3438, 0.3125, 0.2812, 0.875, 0.2812, 0.9375, 0.25, 0.9375, 0.25, 0.875, 0.375, 0.25, 0.375, 0.3125, 0.3438, 0.3125, 0.3438, 0.25, 0.3438, 0.4375, 0.3437, 0.5, 0.3125, 0.5, 0.3125, 0.4375, 0.3125, 0.6875, 0.3125, 0.75, 0.2812, 0.75, 0.2812, 0.6875, 0.3438, 0.375, 0.3438, 0.4375, 0.3125, 0.4375, 0.3125, 0.375, 0.3125, 0.75, 0.3125, 0.8125, 0.2812, 0.8125, 0.2812, 0.75, 0.3438, 0.3125, 0.3438, 0.375, 0.3125, 0.375, 0.3125, 0.3125, 0.3125, 0.8125, 0.3125, 0.875, 0.2812, 0.875, 0.2812, 0.8125, 0.3438, 0.25, 0.3438, 0.3125, 0.3125, 0.3125, 0.3125, 0.25, 0.3125, 0.875, 0.3125, 0.9375, 0.2812, 0.9375, 0.2812, 0.875, 0.3438, 0.1875, 0.3438, 0.25, 0.3125, 0.25, 0.3125, 0.1875, 0.3125, 0.9375, 0.2969, 1.0, 0.2812, 0.9375, 0.3438, 0.125, 0.3438, 0.1875, 0.3125, 0.1875, 0.3125, 0.125, 0.3125, 0.5, 0.3125, 0.5625, 0.2812, 0.5625, 0.2812, 0.5, 0.3438, 0.0625, 0.3438, 0.125, 0.3125, 0.125, 0.3125, 0.0625, 0.3125, 0.5625, 0.3125, 0.625, 0.2812, 0.625, 0.2812, 0.5625, 0.3125, 0.625, 0.3125, 0.6875, 0.2812, 0.6875, 0.2812, 0.625, 0.3281, 0.0, 0.3438, 0.0625, 0.3125, 0.0625, 0.3125, 0.1875, 0.3125, 0.25, 0.2812, 0.25, 0.2812, 0.1875, 0.3438, 0.9375, 0.3281, 1.0, 0.3125, 0.9375, 0.3125, 0.125, 0.3125, 0.1875, 0.2812, 0.1875, 0.2812, 0.125, 0.3437, 0.5, 0.3438, 0.5625, 0.3125, 0.5625, 0.3125, 0.5, 0.3125, 0.0625, 0.3125, 0.125, 0.2812, 0.125, 0.2812, 0.0625, 0.3438, 0.5625, 0.3438, 0.625, 0.3125, 0.625, 0.3125, 0.5625, 0.3438, 0.625, 0.3438, 0.6875, 0.3125, 0.6875, 0.3125, 0.625, 0.2969, 0.0, 0.3125, 0.0625, 0.2812, 0.0625, 0.3125, 0.4375, 0.3125, 0.5, 0.2812, 0.5, 0.2812, 0.4375, 0.3438, 0.6875, 0.3438, 0.75, 0.3125, 0.75, 0.3125, 0.6875, 0.3125, 0.375, 0.3125, 0.4375, 0.2812, 0.4375, 0.2812, 0.375, 0.3438, 0.75, 0.3438, 0.8125, 0.3125, 0.8125, 0.3125, 0.75, 0.3125, 0.3125, 0.3125, 0.375, 0.2812, 0.375, 0.2812, 0.3125, 0.3438, 0.8125, 0.3438, 0.875, 0.3125, 0.875, 0.3125, 0.8125, 0.3125, 0.25, 0.3125, 0.3125, 0.2812, 0.3125, 0.2812, 0.25, 0.3438, 0.875, 0.3438, 0.9375, 0.3125, 0.9375, 0.3125, 0.875, 0.375, 0.75, 0.375, 0.8125, 0.3438, 0.8125, 0.3438, 0.75, 0.2812, 0.375, 0.2812, 0.4375, 0.25, 0.4375, 0.25, 0.375, 0.375, 0.8125, 0.375, 0.875, 0.3438, 0.875, 0.3438, 0.8125, 0.2812, 0.3125, 0.2812, 0.375, 0.25, 0.375, 0.25, 0.3125, 0.375, 0.875, 0.375, 0.9375, 0.3438, 0.9375, 0.3438, 0.875, 0.2812, 0.25, 0.2812, 0.3125, 0.25, 0.3125, 0.25, 0.25, 0.375, 0.9375, 0.3594, 1.0, 0.3438, 0.9375, 0.2812, 0.1875, 0.2812, 0.25, 0.25, 0.25, 0.25, 0.1875, 0.375, 0.5, 0.375, 0.5625, 0.3438, 0.5625, 0.3437, 0.5, 0.2812, 0.125, 0.2812, 0.1875, 0.25, 0.1875, 0.25, 0.125, 0.375, 0.5625, 0.375, 0.625, 0.3438, 0.625, 0.3438, 0.5625, 0.2812, 0.0625, 0.2812, 0.125, 0.25, 0.125, 0.25, 0.0625, 0.375, 0.625, 0.375, 0.6875, 0.3438, 0.6875, 0.3438, 0.625, 0.375, 0.6875, 0.375, 0.75, 0.3438, 0.75, 0.3438, 0.6875, 0.2656, 0.0, 0.2812, 0.0625, 0.25, 0.0625, 0.2812, 0.4375, 0.2812, 0.5, 0.25, 0.5, 0.25, 0.4375, 0.4062, 0.5, 0.4062, 0.5625, 0.375, 0.5625, 0.375, 0.5, 0.25, 0.125, 0.25, 0.1875, 0.2188, 0.1875, 0.2188, 0.125, 0.4062, 0.5625, 0.4062, 0.625, 0.375, 0.625, 0.375, 0.5625, 0.25, 0.0625, 0.25, 0.125, 0.2188, 0.125, 0.2188, 0.0625, 0.4062, 0.625, 0.4062, 0.6875, 0.375, 0.6875, 0.375, 0.625, 0.4062, 0.6875, 0.4062, 0.75, 0.375, 0.75, 0.375, 0.6875, 0.2344, 0.0, 0.25, 0.0625, 0.2188, 0.0625, 0.25, 0.4375, 0.25, 0.5, 0.2187, 0.5, 0.2188, 0.4375, 0.4062, 0.75, 0.4062, 0.8125, 0.375, 0.8125, 0.375, 0.75, 0.25, 0.375, 0.25, 0.4375, 0.2188, 0.4375, 0.2188, 0.375, 0.4062, 0.8125, 0.4062, 0.875, 0.375, 0.875, 0.375, 0.8125, 0.25, 0.3125, 0.25, 0.375, 0.2188, 0.375, 0.2188, 0.3125, 0.4062, 0.875, 0.4062, 0.9375, 0.375, 0.9375, 0.375, 0.875, 0.25, 0.25, 0.25, 0.3125, 0.2188, 0.3125, 0.2188, 0.25, 0.4062, 0.9375, 0.3906, 1.0, 0.375, 0.9375, 0.25, 0.1875, 0.25, 0.25, 0.2188, 0.25, 0.2188, 0.1875, 0.2188, 0.375, 0.2188, 0.4375, 0.1875, 0.4375, 0.1875, 0.375, 0.4375, 0.75, 0.4375, 0.8125, 0.4062, 0.8125, 0.4062, 0.75, 0.2188, 0.3125, 0.2188, 0.375, 0.1875, 0.375, 0.1875, 0.3125, 0.4375, 0.8125, 0.4375, 0.875, 0.4062, 0.875, 0.4062, 0.8125, 0.2188, 0.25, 0.2188, 0.3125, 0.1875, 0.3125, 0.1875, 0.25, 0.4375, 0.875, 0.4375, 0.9375, 0.4062, 0.9375, 0.4062, 0.875, 0.2188, 0.1875, 0.2188, 0.25, 0.1875, 0.25, 0.1875, 0.1875, 0.4375, 0.9375, 0.4219, 1.0, 0.4062, 0.9375, 0.2188, 0.125, 0.2188, 0.1875, 0.1875, 0.1875, 0.1875, 0.125, 0.4375, 0.5, 0.4687, 0.5, 0.4687, 0.5, 0.4375, 0.5, 0.2188, 0.0625, 0.2188, 0.125, 0.1875, 0.125, 0.1875, 0.0625, 0.4375, 0.5625, 0.4375, 0.625, 0.4062, 0.625, 0.4062, 0.5625, 0.4375, 0.625, 0.4375, 0.6875, 0.4062, 0.6875, 0.4062, 0.625, 0.2031, 0.0, 0.2188, 0.0625, 0.1875, 0.0625, 0.2188, 0.4375, 0.2187, 0.5, 0.1875, 0.5, 0.1875, 0.4375, 0.4375, 0.6875, 0.4375, 0.75, 0.4062, 0.75, 0.4062, 0.6875, 0.1875, 0.125, 0.1875, 0.1875, 0.1562, 0.1875, 0.1562, 0.125, 0.4688, 0.5625, 0.4688, 0.625, 0.4375, 0.625, 0.4375, 0.5625, 0.1875, 0.0625, 0.1875, 0.125, 0.1562, 0.125, 0.1563, 0.0625, 0.4688, 0.625, 0.4687, 0.6875, 0.4375, 0.6875, 0.4375, 0.625, 0.4687, 0.6875, 0.4688, 0.75, 0.4375, 0.75, 0.4375, 0.6875, 0.1719, 0.0, 0.1875, 0.0625, 0.1563, 0.0625, 0.1875, 0.4375, 0.1875, 0.5, 0.1562, 0.5, 0.1562, 0.4375, 0.4688, 0.75, 0.4688, 0.8125, 0.4375, 0.8125, 0.4375, 0.75, 0.1875, 0.375, 0.1875, 0.4375, 0.1562, 0.4375, 0.1563, 0.375, 0.4688, 0.8125, 0.4688, 0.875, 0.4375, 0.875, 0.4375, 0.8125, 0.1875, 0.3125, 0.1875, 0.375, 0.1563, 0.375, 0.1562, 0.3125, 0.4688, 0.875, 0.4688, 0.9375, 0.4375, 0.9375, 0.4375, 0.875, 0.1875, 0.25, 0.1875, 0.3125, 0.1562, 0.3125, 0.1562, 0.25, 0.4688, 0.9375, 0.4531, 1.0, 0.4375, 0.9375, 0.1875, 0.1875, 0.1875, 0.25, 0.1562, 0.25, 0.1562, 0.1875, 0.4062, 0.5, 0.4375, 0.5, 0.4375, 0.5, 0.4062, 0.5, 0.1562, 0.3125, 0.1563, 0.375, 0.125, 0.375, 0.125, 0.3125, 0.5, 0.8125, 0.5, 0.875, 0.4688, 0.875, 0.4688, 0.8125, 0.1562, 0.25, 0.1562, 0.3125, 0.125, 0.3125, 0.125, 0.25, 0.5, 0.875, 0.5, 0.9375, 0.4688, 0.9375, 0.4688, 0.875, 0.1562, 0.1875, 0.1562, 0.25, 0.125, 0.25, 0.125, 0.1875, 0.5, 0.9375, 0.4844, 1.0, 0.4688, 0.9375, 0.1562, 0.125, 0.1562, 0.1875, 0.125, 0.1875, 0.125, 0.125, 0.4687, 0.5, 0.5, 0.5, 0.5, 0.5, 0.4687, 0.5, 0.1563, 0.0625, 0.1562, 0.125, 0.125, 0.125, 0.125, 0.0625, 0.5, 0.5625, 0.5, 0.625, 0.4688, 0.625, 0.4688, 0.5625, 0.5, 0.625, 0.5, 0.6875, 0.4687, 0.6875, 0.4688, 0.625, 0.1406, 0.0, 0.1563, 0.0625, 0.125, 0.0625, 0.1562, 0.4375, 0.1562, 0.5, 0.125, 0.5, 0.125, 0.4375, 0.5, 0.6875, 0.5, 0.75, 0.4688, 0.75, 0.4687, 0.6875, 0.1563, 0.375, 0.1562, 0.4375, 0.125, 0.4375, 0.125, 0.375, 0.5, 0.75, 0.5, 0.8125, 0.4688, 0.8125, 0.4688, 0.75, 0.125, 0.0625, 0.125, 0.125, 0.09375, 0.125, 0.09375, 0.0625, 0.5312, 0.625, 0.5312, 0.6875, 0.5, 0.6875, 0.5, 0.625, 0.5312, 0.6875, 0.5312, 0.75, 0.5, 0.75, 0.5, 0.6875, 0.1094, 0.0, 0.125, 0.0625, 0.09375, 0.0625, 0.125, 0.4375, 0.125, 0.5, 0.09375, 0.5, 0.09375, 0.4375, 0.5312, 0.75, 0.5312, 0.8125, 0.5, 0.8125, 0.5, 0.75, 0.125, 0.375, 0.125, 0.4375, 0.09375, 0.4375, 0.09375, 0.375, 0.5312, 0.8125, 0.5312, 0.875, 0.5, 0.875, 0.5, 0.8125, 0.125, 0.3125, 0.125, 0.375, 0.09375, 0.375, 0.09375, 0.3125, 0.5312, 0.875, 0.5312, 0.9375, 0.5, 0.9375, 0.5, 0.875, 0.125, 0.25, 0.125, 0.3125, 0.09375, 0.3125, 0.09375, 0.25, 0.5312, 0.9375, 0.5156, 1.0, 0.5, 0.9375, 0.125, 0.1875, 0.125, 0.25, 0.09375, 0.25, 0.09375, 0.1875, 0.5625, 0.5, 0.5938, 0.5, 0.5938, 0.5, 0.5625, 0.5, 0.125, 0.125, 0.125, 0.1875, 0.09375, 0.1875, 0.09375, 0.125, 0.5312, 0.5625, 0.5312, 0.625, 0.5, 0.625, 0.5, 0.5625, 0.5625, 0.875, 0.5625, 0.9375, 0.5312, 0.9375, 0.5312, 0.875, 0.09375, 0.25, 0.09375, 0.3125, 0.0625, 0.3125, 0.0625, 0.25, 0.5625, 0.9375, 0.5469, 1.0, 0.5312, 0.9375, 0.09375, 0.1875, 0.09375, 0.25, 0.0625, 0.25, 0.0625, 0.1875, 0.4688, 0.5625, 0.4375, 0.5625, 0.4375, 0.5625, 0.4688, 0.5625, 0.09375, 0.125, 0.09375, 0.1875, 0.0625, 0.1875, 0.0625, 0.125, 0.5625, 0.5625, 0.5625, 0.625, 0.5312, 0.625, 0.5312, 0.5625, 0.09375, 0.0625, 0.09375, 0.125, 0.0625, 0.125, 0.0625, 0.0625, 0.5625, 0.625, 0.5625, 0.6875, 0.5312, 0.6875, 0.5312, 0.625, 0.5625, 0.6875, 0.5625, 0.75, 0.5312, 0.75, 0.5312, 0.6875, 0.07812, 0.0, 0.09375, 0.0625, 0.0625, 0.0625, 0.09375, 0.4375, 0.09375, 0.5, 0.0625, 0.5, 0.0625, 0.4375, 0.5625, 0.75, 0.5625, 0.8125, 0.5312, 0.8125, 0.5312, 0.75, 0.09375, 0.375, 0.09375, 0.4375, 0.0625, 0.4375, 0.0625, 0.375, 0.5625, 0.8125, 0.5625, 0.875, 0.5312, 0.875, 0.5312, 0.8125, 0.09375, 0.3125, 0.09375, 0.375, 0.0625, 0.375, 0.0625, 0.3125, 0.5938, 0.625, 0.5938, 0.6875, 0.5625, 0.6875, 0.5625, 0.625, 0.5938, 0.6875, 0.5938, 0.75, 0.5625, 0.75, 0.5625, 0.6875, 0.04687, 0.0, 0.0625, 0.0625, 0.03125, 0.0625, 0.0625, 0.4375, 0.0625, 0.5, 0.03125, 0.5, 0.03125, 0.4375, 0.5938, 0.75, 0.5938, 0.8125, 0.5625, 0.8125, 0.5625, 0.75, 0.0625, 0.375, 0.0625, 0.4375, 0.03125, 0.4375, 0.03125, 0.375, 0.5938, 0.8125, 0.5938, 0.875, 0.5625, 0.875, 0.5625, 0.8125, 0.0625, 0.3125, 0.0625, 0.375, 0.03125, 0.375, 0.03125, 0.3125, 0.5938, 0.875, 0.5938, 0.9375, 0.5625, 0.9375, 0.5625, 0.875, 0.0625, 0.25, 0.0625, 0.3125, 0.03125, 0.3125, 0.03125, 0.25, 0.5938, 0.9375, 0.5781, 1.0, 0.5625, 0.9375, 0.0625, 0.1875, 0.0625, 0.25, 0.03125, 0.25, 0.03125, 0.1875, 0.5, 0.5, 0.5312, 0.5, 0.5312, 0.5, 0.5, 0.5, 0.0625, 0.125, 0.0625, 0.1875, 0.03125, 0.1875, 0.03125, 0.125, 0.5938, 0.5625, 0.5938, 0.625, 0.5625, 0.625, 0.5625, 0.5625, 0.0625, 0.0625, 0.0625, 0.125, 0.03125, 0.125, 0.03125, 0.0625, 0.03125, 0.25, 0.03125, 0.3125, 0.0, 0.3125, 0.0, 0.25, 0.625, 0.875, 0.625, 0.9375, 0.5938, 0.9375, 0.5938, 0.875, 0.03125, 0.1875, 0.03125, 0.25, 0.0, 0.25, 0.0, 0.1875, 0.625, 0.9375, 0.6094, 1.0, 0.5938, 0.9375, 0.03125, 0.125, 0.03125, 0.1875, 0.0, 0.1875, 0.0, 0.125, 0.625, 0.5, 0.625, 0.5625, 0.5938, 0.5625, 0.5938, 0.5, 0.03125, 0.0625, 0.03125, 0.125, 0.0, 0.125, 0.0, 0.0625, 0.625, 0.5625, 0.625, 0.625, 0.5938, 0.625, 0.5938, 0.5625, 0.625, 0.625, 0.625, 0.6875, 0.5938, 0.6875, 0.5938, 0.625, 0.01562, 0.0, 0.03125, 0.0625, 0.0, 0.0625, 0.03125, 0.4375, 0.03125, 0.5, 0.0, 0.5, 0.0, 0.4375, 0.625, 0.6875, 0.625, 0.75, 0.5938, 0.75, 0.5938, 0.6875, 0.03125, 0.375, 0.03125, 0.4375, 0.0, 0.4375, 0.0, 0.375, 0.625, 0.75, 0.625, 0.8125, 0.5938, 0.8125, 0.5938, 0.75, 0.03125, 0.3125, 0.03125, 0.375, 0.0, 0.375, 0.0, 0.3125, 0.625, 0.8125, 0.625, 0.875, 0.5938, 0.875, 0.5938, 0.8125, 0.6562, 0.6875, 0.6562, 0.75, 0.625, 0.75, 0.625, 0.6875, 0.9844, 0.0, 1.0, 0.0625, 0.9688, 0.0625, 1.0, 0.4375, 1.0, 0.5, 0.9687, 0.5, 0.9687, 0.4375, 0.6562, 0.75, 0.6562, 0.8125, 0.625, 0.8125, 0.625, 0.75, 1.0, 0.375, 1.0, 0.4375, 0.9687, 0.4375, 0.9688, 0.375, 0.6562, 0.8125, 0.6562, 0.875, 0.625, 0.875, 0.625, 0.8125, 1.0, 0.3125, 1.0, 0.375, 0.9688, 0.375, 0.9687, 0.3125, 0.6562, 0.875, 0.6562, 0.9375, 0.625, 0.9375, 0.625, 0.875, 1.0, 0.25, 1.0, 0.3125, 0.9687, 0.3125, 0.9688, 0.25, 0.6562, 0.9375, 0.6406, 1.0, 0.625, 0.9375, 1.0, 0.1875, 1.0, 0.25, 0.9688, 0.25, 0.9687, 0.1875, 0.6562, 0.5, 0.6562, 0.5625, 0.625, 0.5625, 0.625, 0.5, 1.0, 0.125, 1.0, 0.1875, 0.9687, 0.1875, 0.9687, 0.125, 0.6562, 0.5625, 0.6562, 0.625, 0.625, 0.625, 0.625, 0.5625, 1.0, 0.0625, 1.0, 0.125, 0.9687, 0.125, 0.9688, 0.0625, 0.6562, 0.625, 0.6562, 0.6875, 0.625, 0.6875, 0.625, 0.625, 0.6875, 0.9375, 0.6719, 1.0, 0.6562, 0.9375, 0.9687, 0.1875, 0.9688, 0.25, 0.9375, 0.25, 0.9375, 0.1875, 0.6875, 0.5, 0.6875, 0.5625, 0.6562, 0.5625, 0.6562, 0.5, 0.9687, 0.125, 0.9687, 0.1875, 0.9375, 0.1875, 0.9375, 0.125, 0.6875, 0.5625, 0.6875, 0.625, 0.6562, 0.625, 0.6562, 0.5625, 0.9688, 0.0625, 0.9687, 0.125, 0.9375, 0.125, 0.9375, 0.0625, 0.6875, 0.625, 0.6875, 0.6875, 0.6562, 0.6875, 0.6562, 0.625, 0.6875, 0.6875, 0.6875, 0.75, 0.6562, 0.75, 0.6562, 0.6875, 0.9531, 0.0, 0.9688, 0.0625, 0.9375, 0.0625, 0.9687, 0.4375, 0.9687, 0.5, 0.9375, 0.5, 0.9375, 0.4375, 0.6875, 0.75, 0.6875, 0.8125, 0.6562, 0.8125, 0.6562, 0.75, 0.9688, 0.375, 0.9687, 0.4375, 0.9375, 0.4375, 0.9375, 0.375, 0.6875, 0.8125, 0.6875, 0.875, 0.6562, 0.875, 0.6562, 0.8125, 0.9687, 0.3125, 0.9688, 0.375, 0.9375, 0.375, 0.9375, 0.3125, 0.6875, 0.875, 0.6875, 0.9375, 0.6562, 0.9375, 0.6562, 0.875, 0.9688, 0.25, 0.9687, 0.3125, 0.9375, 0.3125, 0.9375, 0.25, 0.9375, 0.4375, 0.9375, 0.5, 0.9062, 0.5, 0.9062, 0.4375, 0.7188, 0.6875, 0.7188, 0.75, 0.6875, 0.75, 0.6875, 0.6875, 0.9375, 0.375, 0.9375, 0.4375, 0.9062, 0.4375, 0.9062, 0.375, 0.7188, 0.75, 0.7188, 0.8125, 0.6875, 0.8125, 0.6875, 0.75, 0.9375, 0.3125, 0.9375, 0.375, 0.9062, 0.375, 0.9062, 0.3125, 0.7188, 0.8125, 0.7188, 0.875, 0.6875, 0.875, 0.6875, 0.8125, 0.9375, 0.25, 0.9375, 0.3125, 0.9062, 0.3125, 0.9062, 0.25, 0.7188, 0.875, 0.7188, 0.9375, 0.6875, 0.9375, 0.6875, 0.875, 0.9375, 0.1875, 0.9375, 0.25, 0.9062, 0.25, 0.9062, 0.1875, 0.7188, 0.9375, 0.7031, 1.0, 0.6875, 0.9375, 0.9375, 0.125, 0.9375, 0.1875, 0.9062, 0.1875, 0.9062, 0.125, 0.7188, 0.5, 0.7188, 0.5625, 0.6875, 0.5625, 0.6875, 0.5, 0.9375, 0.0625, 0.9375, 0.125, 0.9062, 0.125, 0.9062, 0.0625, 0.7188, 0.5625, 0.7188, 0.625, 0.6875, 0.625, 0.6875, 0.5625, 0.7188, 0.625, 0.7188, 0.6875, 0.6875, 0.6875, 0.6875, 0.625, 0.9219, 0.0, 0.9375, 0.0625, 0.9062, 0.0625, 0.9062, 0.1875, 0.9062, 0.25, 0.875, 0.25, 0.875, 0.1875, 0.75, 0.625, 0.75, 0.6875, 0.7188, 0.6875, 0.7188, 0.625, 0.9062, 0.125, 0.9062, 0.1875, 0.875, 0.1875, 0.875, 0.125, 0.75, 0.6875, 0.75, 0.75, 0.7188, 0.75, 0.7188, 0.6875, 0.9062, 0.0625, 0.9062, 0.125, 0.875, 0.125, 0.875, 0.0625, 0.75, 0.75, 0.75, 0.8125, 0.7188, 0.8125, 0.7188, 0.75, 0.75, 0.8125, 0.75, 0.875, 0.7188, 0.875, 0.7188, 0.8125, 0.8906, 0.0, 0.9062, 0.0625, 0.875, 0.0625, 0.9062, 0.4375, 0.9062, 0.5, 0.875, 0.5, 0.875, 0.4375, 0.75, 0.875, 0.75, 0.9375, 0.7188, 0.9375, 0.7188, 0.875, 0.9062, 0.375, 0.9062, 0.4375, 0.875, 0.4375, 0.875, 0.375, 0.75, 0.9375, 0.7344, 1.0, 0.7188, 0.9375, 0.9062, 0.3125, 0.9062, 0.375, 0.875, 0.375, 0.875, 0.3125, 0.75, 0.5, 0.75, 0.5625, 0.7188, 0.5625, 0.7188, 0.5, 0.9062, 0.25, 0.9062, 0.3125, 0.875, 0.3125, 0.875, 0.25, 0.75, 0.5625, 0.75, 0.625, 0.7188, 0.625, 0.7188, 0.5625, 0.875, 0.375, 0.875, 0.4375, 0.8437, 0.4375, 0.8438, 0.375, 0.9687, 0.5, 1.0, 0.5, 1.0, 0.5, 0.9687, 0.5, 0.875, 0.3125, 0.875, 0.375, 0.8438, 0.375, 0.8437, 0.3125, 0.3125, 0.5, 0.3437, 0.5, 0.3437, 0.5, 0.3125, 0.5, 0.875, 0.25, 0.875, 0.3125, 0.8437, 0.3125, 0.8438, 0.25, 0.8125, 0.5, 0.8437, 0.5, 0.8437, 0.5, 0.8125, 0.5, 0.875, 0.1875, 0.875, 0.25, 0.8438, 0.25, 0.8437, 0.1875, 0.5625, 0.5, 0.5938, 0.5, 0.5938, 0.5, 0.5625, 0.5, 0.875, 0.125, 0.875, 0.1875, 0.8437, 0.1875, 0.8438, 0.125, 0.4687, 0.5, 0.5, 0.5, 0.5, 0.5, 0.4687, 0.5, 0.875, 0.0625, 0.875, 0.125, 0.8438, 0.125, 0.8438, 0.0625, 0.2187, 0.5, 0.25, 0.5, 0.25, 0.5, 0.2187, 0.5, 0.75, 0.5, 0.7812, 0.5, 0.7812, 0.5, 0.75, 0.5, 0.8594, 0.0, 0.875, 0.0625, 0.8438, 0.0625, 0.875, 0.4375, 0.875, 0.5, 0.8437, 0.5, 0.8437, 0.4375, 0.375, 0.5, 0.4062, 0.5, 0.4062, 0.5, 0.375, 0.5, 0.8438, 0.125, 0.8437, 0.1875, 0.8125, 0.1875, 0.8125, 0.125, 0.875, 0.5, 0.9062, 0.5, 0.9062, 0.5, 0.875, 0.5, 0.8438, 0.0625, 0.8438, 0.125, 0.8125, 0.125, 0.8125, 0.0625, 0.125, 0.5, 0.1562, 0.5, 0.1562, 0.5, 0.125, 0.5, 0.7812, 0.5, 0.8125, 0.5, 0.8125, 0.5, 0.7812, 0.5, 0.8281, 0.0, 0.8438, 0.0625, 0.8125, 0.0625, 0.8437, 0.4375, 0.8437, 0.5, 0.8125, 0.5, 0.8125, 0.4375, 0.5312, 0.5, 0.5625, 0.5, 0.5625, 0.5, 0.5312, 0.5, 0.8438, 0.375, 0.8437, 0.4375, 0.8125, 0.4375, 0.8125, 0.375, 0.625, 0.5, 0.6562, 0.5, 0.6562, 0.5, 0.625, 0.5, 0.8437, 0.3125, 0.8438, 0.375, 0.8125, 0.375, 0.8125, 0.3125, 0.2812, 0.5, 0.3125, 0.5, 0.3125, 0.5, 0.2812, 0.5, 0.8438, 0.25, 0.8437, 0.3125, 0.8125, 0.3125, 0.8125, 0.25, 0.9375, 0.5, 0.9687, 0.5, 0.9687, 0.5, 0.9375, 0.5, 0.8437, 0.1875, 0.8438, 0.25, 0.8125, 0.25, 0.8125, 0.1875, 0.1875, 0.5, 0.2187, 0.5, 0.2187, 0.5, 0.1875, 0.5, 0.03125, 0.5, 0.0625, 0.5, 0.0625, 0.5, 0.03125, 0.5, 0.8125, 0.3125, 0.8125, 0.375, 0.7812, 0.375, 0.7812, 0.3125, 0.7188, 0.5, 0.75, 0.5, 0.75, 0.5, 0.7188, 0.5, 0.8125, 0.25, 0.8125, 0.3125, 0.7812, 0.3125, 0.7812, 0.25, 0.8437, 0.5, 0.875, 0.5, 0.875, 0.5, 0.8437, 0.5, 0.8125, 0.1875, 0.8125, 0.25, 0.7812, 0.25, 0.7812, 0.1875, 0.4375, 0.5, 0.4687, 0.5, 0.4687, 0.5, 0.4375, 0.5, 0.8125, 0.125, 0.8125, 0.1875, 0.7812, 0.1875, 0.7812, 0.125, 0.6875, 0.5, 0.7188, 0.5, 0.7188, 0.5, 0.6875, 0.5, 0.8125, 0.0625, 0.8125, 0.125, 0.7812, 0.125, 0.7812, 0.0625, 0.3437, 0.5, 0.375, 0.5, 0.375, 0.5, 0.3437, 0.5, 0.5938, 0.5, 0.625, 0.5, 0.625, 0.5, 0.5938, 0.5, 0.7969, 0.0, 0.8125, 0.0625, 0.7812, 0.0625, 0.8125, 0.4375, 0.8125, 0.5, 0.7812, 0.5, 0.7812, 0.4375, 0.0, 0.5, 0.03125, 0.5, 0.03125, 0.5, 0.0, 0.5, 0.8125, 0.375, 0.8125, 0.4375, 0.7812, 0.4375, 0.7812, 0.375, 0.25, 0.5, 0.2812, 0.5, 0.2812, 0.5, 0.25, 0.5, 0.7812, 0.0625, 0.7812, 0.125, 0.75, 0.125, 0.75, 0.0625, 0.09375, 0.5, 0.125, 0.5, 0.125, 0.5, 0.09375, 0.5, 0.5, 0.5, 0.5312, 0.5, 0.5312, 0.5, 0.5, 0.5, 0.7656, 0.0, 0.7812, 0.0625, 0.75, 0.0625, 0.7812, 0.4375, 0.7812, 0.5, 0.75, 0.5, 0.75, 0.4375, 0.9062, 0.5, 0.9375, 0.5, 0.9375, 0.5, 0.9062, 0.5, 0.7812, 0.375, 0.7812, 0.4375, 0.75, 0.4375, 0.75, 0.375, 0.1562, 0.5, 0.1875, 0.5, 0.1875, 0.5, 0.1562, 0.5, 0.7812, 0.3125, 0.7812, 0.375, 0.75, 0.375, 0.75, 0.3125, 0.4062, 0.5, 0.4375, 0.5, 0.4375, 0.5, 0.4062, 0.5, 0.7812, 0.25, 0.7812, 0.3125, 0.75, 0.3125, 0.75, 0.25, 0.6562, 0.5, 0.6875, 0.5, 0.6875, 0.5, 0.6562, 0.5, 0.7812, 0.1875, 0.7812, 0.25, 0.75, 0.25, 0.75, 0.1875, 0.0625, 0.5, 0.09375, 0.5, 0.09375, 0.5, 0.0625, 0.5, 0.7812, 0.125, 0.7812, 0.1875, 0.75, 0.1875, 0.75, 0.125, 0.375, 0.5, 0.4062, 0.5, 0.4062, 0.5, 0.375, 0.5, 0.09375, 0.5, 0.125, 0.5, 0.125, 0.5, 0.09375, 0.5, 0.4687, 0.5, 0.5, 0.5, 0.5, 0.5, 0.4687, 0.5, 0.25, 0.5, 0.2812, 0.5, 0.2812, 0.5, 0.25, 0.5, 0.7188, 0.5, 0.75, 0.5, 0.75, 0.5, 0.7188, 0.5, 0.1562, 0.5, 0.1875, 0.5, 0.1875, 0.5, 0.1562, 0.5, 0.9375, 0.5, 0.9687, 0.5, 0.9687, 0.5, 0.9375, 0.5, 0.6875, 0.5, 0.7188, 0.5, 0.7188, 0.5, 0.6875, 0.5, 0.5312, 0.5, 0.5625, 0.5, 0.5625, 0.5, 0.5312, 0.5, 0.2187, 0.5, 0.25, 0.5, 0.25, 0.5, 0.2187, 0.5, 0.9062, 0.5, 0.9375, 0.5, 0.9375, 0.5, 0.9062, 0.5, 0.4375, 0.5, 0.4687, 0.5, 0.4687, 0.5, 0.4375, 0.5, 0.0, 0.5, 0.03125, 0.5, 0.03125, 0.5, 0.0, 0.5, 0.7812, 0.5, 0.8125, 0.5, 0.8125, 0.5, 0.7812, 0.5, 0.5, 0.5, 0.5312, 0.5, 0.5312, 0.5, 0.5, 0.5, 0.9687, 0.5, 1.0, 0.5, 1.0, 0.5, 0.9687, 0.5, 0.2812, 0.5, 0.3125, 0.5, 0.3125, 0.5, 0.2812, 0.5, 0.0625, 0.5, 0.09375, 0.5, 0.09375, 0.5, 0.0625, 0.5, 0.5938, 0.5, 0.625, 0.5, 0.625, 0.5, 0.5938, 0.5, 0.8437, 0.5, 0.875, 0.5, 0.875, 0.5, 0.8437, 0.5, 0.5625, 0.5, 0.5938, 0.5, 0.5938, 0.5, 0.5625, 0.5, 0.3437, 0.5, 0.375, 0.5, 0.375, 0.5, 0.3437, 0.5, 0.6562, 0.5, 0.6875, 0.5, 0.6875, 0.5, 0.6562, 0.5, 0.125, 0.5, 0.1562, 0.5, 0.1562, 0.5, 0.125, 0.5, 0.03125, 0.5, 0.0625, 0.5, 0.0625, 0.5, 0.03125, 0.5, 0.8125, 0.5, 0.8437, 0.5, 0.8437, 0.5, 0.8125, 0.5, 0.75, 0.5, 0.7812, 0.5, 0.7812, 0.5, 0.75, 0.5, 0.3125, 0.5, 0.3437, 0.5, 0.3437, 0.5, 0.3125, 0.5, 0.625, 0.5, 0.6562, 0.5, 0.6562, 0.5, 0.625, 0.5, 0.4062, 0.5, 0.4375, 0.5, 0.4375, 0.5, 0.4062, 0.5, 0.1875, 0.5, 0.2187, 0.5, 0.2187, 0.5, 0.1875, 0.5, 0.875, 0.5, 0.9062, 0.5, 0.9062, 0.5, 0.875, 0.5, 0.875, 0.8125, 0.875, 0.875, 0.8438, 0.875, 0.8437, 0.8125, 0.875, 0.75, 0.875, 0.8125, 0.8437, 0.8125, 0.8438, 0.75, 0.875, 0.6875, 0.875, 0.75, 0.8438, 0.75, 0.8437, 0.6875, 0.875, 0.625, 0.875, 0.6875, 0.8437, 0.6875, 0.8438, 0.625, 0.875, 0.5625, 0.875, 0.625, 0.8438, 0.625, 0.8437, 0.5625, 0.875, 0.5, 0.875, 0.5625, 0.8437, 0.5625, 0.8437, 0.5, 0.875, 0.9375, 0.8594, 1.0, 0.8438, 0.9375, 0.875, 0.875, 0.875, 0.9375, 0.8438, 0.9375, 0.8438, 0.875, 0.8437, 0.5625, 0.8438, 0.625, 0.8125, 0.625, 0.8125, 0.5625, 0.8437, 0.5, 0.8437, 0.5625, 0.8125, 0.5625, 0.8125, 0.5, 0.8438, 0.9375, 0.8281, 1.0, 0.8125, 0.9375, 0.8438, 0.875, 0.8438, 0.9375, 0.8125, 0.9375, 0.8125, 0.875, 0.8437, 0.8125, 0.8438, 0.875, 0.8125, 0.875, 0.8125, 0.8125, 0.8438, 0.75, 0.8437, 0.8125, 0.8125, 0.8125, 0.8125, 0.75, 0.8437, 0.6875, 0.8438, 0.75, 0.8125, 0.75, 0.8125, 0.6875, 0.8438, 0.625, 0.8437, 0.6875, 0.8125, 0.6875, 0.8125, 0.625, 0.8125, 0.8125, 0.8125, 0.875, 0.7812, 0.875, 0.7812, 0.8125, 0.8125, 0.75, 0.8125, 0.8125, 0.7812, 0.8125, 0.7812, 0.75, 0.8125, 0.6875, 0.8125, 0.75, 0.7812, 0.75, 0.7812, 0.6875, 0.8125, 0.625, 0.8125, 0.6875, 0.7812, 0.6875, 0.7812, 0.625, 0.8125, 0.5625, 0.8125, 0.625, 0.7812, 0.625, 0.7812, 0.5625, 0.8125, 0.5, 0.8125, 0.5625, 0.7812, 0.5625, 0.7812, 0.5, 0.8125, 0.9375, 0.7969, 1.0, 0.7812, 0.9375, 0.8125, 0.875, 0.8125, 0.9375, 0.7812, 0.9375, 0.7812, 0.875, 0.7812, 0.5625, 0.7812, 0.625, 0.75, 0.625, 0.75, 0.5625, 0.7812, 0.5, 0.7812, 0.5625, 0.75, 0.5625, 0.75, 0.5, 0.7812, 0.9375, 0.7656, 1.0, 0.75, 0.9375, 0.7812, 0.875, 0.7812, 0.9375, 0.75, 0.9375, 0.75, 0.875, 0.7812, 0.8125, 0.7812, 0.875, 0.75, 0.875, 0.75, 0.8125, 0.7812, 0.75, 0.7812, 0.8125, 0.75, 0.8125, 0.75, 0.75, 0.7812, 0.6875, 0.7812, 0.75, 0.75, 0.75, 0.75, 0.6875, 0.7812, 0.625, 0.7812, 0.6875, 0.75, 0.6875, 0.75, 0.625, 0.4375, 0.5, 0.4375, 0.5625, 0.4062, 0.5625, 0.4062, 0.5, 0.4687, 0.5, 0.4688, 0.5625, 0.4375, 0.5625, 0.4375, 0.5, 0.5, 0.5, 0.5, 0.5625, 0.4688, 0.5625, 0.4687, 0.5, 0.5312, 0.5, 0.5312, 0.5625, 0.5, 0.5625, 0.5, 0.5, 0.5625, 0.5, 0.5625, 0.5625, 0.5312, 0.5625, 0.5312, 0.5, 0.5938, 0.5, 0.5938, 0.5625, 0.5625, 0.5625, 0.5625, 0.5, 0.4062, 0.5625, 0.4062, 0.5, 0.4062, 0.5, 0.4062, 0.5625, 0.5312, 0.5625, 0.5, 0.5625, 0.5, 0.5625, 0.5312, 0.5625, 0.5312, 0.5, 0.5625, 0.5, 0.5625, 0.5, 0.5312, 0.5, 0.5938, 0.5625, 0.5625, 0.5625, 0.5625, 0.5625, 0.5938, 0.5625, 0.5, 0.5625, 0.4688, 0.5625, 0.4688, 0.5625, 0.5, 0.5625, 0.4375, 0.5625, 0.4062, 0.5625, 0.4062, 0.5625, 0.4375, 0.5625, 0.5625, 0.5625, 0.5312, 0.5625, 0.5312, 0.5625, 0.5625, 0.5625, 0.5938, 0.5, 0.5938, 0.5625, 0.5938, 0.5625, 0.5938, 0.5])
me_sphere.update()

# ---- objects
ob_light = bpy.data.objects.new('Light', light_light)
ob_camera = bpy.data.objects.new('Camera', cam_camera)
ob_sphere = bpy.data.objects.new('Sphere', me_sphere)

# ---- transforms, parenting, visibility, modifiers, constraints
ob_light.location = (4.076, 12.43, 3.816)
ob_light.rotation_euler = (0.6503, 0.05522, 1.866)
ob_light.lock_rotations_4d = False
ob_light.empty_display_type = 'ARROWS'
ob_light.color = (0.0, 0.0, 0.0, 0.0)
ob_light.lineart.crease_threshold = 0.0
ob_camera.location = (7.359, -6.926, 4.958)
ob_camera.rotation_euler = (1.109, 0.0, 0.8149)
ob_camera.lock_rotations_4d = False
ob_camera.empty_display_type = 'ARROWS'
ob_camera.color = (0.0, 0.0, 0.0, 0.0)
ob_camera.display_type = 'WIRE'
ob_camera.lineart.crease_threshold = 0.0
ob_sphere.location = (0.0, 0.0, 0.0)

# ---- collection membership
col_collection.objects.link(ob_light)
col_collection.objects.link(ob_camera)
col_collection.objects.link(ob_sphere)

# ---- scene / render settings (as saved in the file)
scene.camera = ob_camera
scene.frame_start = 1; scene.frame_end = 250; scene.frame_set(1)
scene.render.engine = 'BLENDER_EEVEE_NEXT'
bpy.context.view_layer.update()
